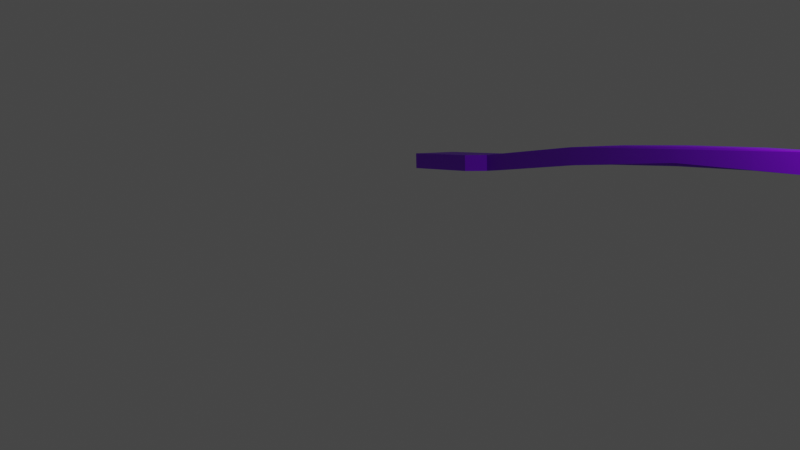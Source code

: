 # Source: cepillo.blend  (saved by Blender 4.4.30; exported with 4.5.12 LTS)
import bpy
from mathutils import Matrix  # noqa: F401  (used for matrix-valued properties, if any)

bpy.ops.wm.read_factory_settings(use_empty=True)
scene = bpy.context.scene
scene.name = 'Scene'

# ---- collections
col_collection = bpy.data.collections.new('Collection'); scene.collection.children.link(col_collection)
col_pelos = bpy.data.collections.new('Pelos'); scene.collection.children.link(col_pelos)

# ---- materials (node trees are filled in below, after node groups)
mat_material = bpy.data.materials.new('Material')
mat_material.alpha_threshold = 0.0
mat_material.use_transparent_shadow = False
mat_material.roughness = 0.5
mat_material.line_color = (0.0, 0.0, 0.0, 1.0)

# ---- material node trees
mat_material.use_nodes = True; mat_material.node_tree.nodes.clear()
_N = mat_material.node_tree.nodes; _L = mat_material.node_tree.links
n0 = _N.new('ShaderNodeOutputMaterial'); n0.name = 'Material Output'; n0.location = (300, 300)
n1 = _N.new('ShaderNodeBsdfPrincipled'); n1.name = 'Principled BSDF'; n1.location = (10, 300)
n1.distribution = 'GGX'
n1.subsurface_method = 'RANDOM_WALK_SKIN'
n1.inputs[0].default_value = (0.2208, 0.0, 0.8, 1.0)
n1.inputs[3].default_value = 1.45
n1.inputs[27].default_value = (0.0, 0.0, 0.0, 1.0)
n1.inputs[28].default_value = 1.0
_L.new(n1.outputs[0], n0.inputs[0])
n0.is_active_output = True

# ---- world
world_world = bpy.data.worlds.new('World'); scene.world = world_world
world_world.use_nodes = True; world_world.node_tree.nodes.clear()
_N = world_world.node_tree.nodes; _L = world_world.node_tree.links
n0 = _N.new('ShaderNodeOutputWorld'); n0.name = 'World Output'; n0.location = (300, 300)
n1 = _N.new('ShaderNodeBackground'); n1.name = 'Background'; n1.location = (10, 300)
n1.inputs[0].default_value = (0.05088, 0.05088, 0.05088, 1.0)
_L.new(n1.outputs[0], n0.inputs[0])
n0.is_active_output = True
world_world.color = (0.05088, 0.05088, 0.05088)
world_world.use_sun_shadow = False
world_world.sun_shadow_jitter_overblur = 0.0

# ---- cameras
cam_camera = bpy.data.cameras.new('Camera')
cam_camera.clip_end = 100.0
cam_camera.ortho_scale = 7.314

# ---- lights
light_light = bpy.data.lights.new('Light', 'POINT')
light_light.transmission_factor = 0.0
light_light.energy = 1000.0
light_light.shadow_soft_size = 0.1
light_light.shadow_maximum_resolution = 0.006
light_light.use_absolute_resolution = True

# ---- meshes
me_cube = bpy.data.meshes.new('Cube')
me_cube.from_pydata([(1.0, 1.0, 1.0), (1.0, 1.0, -1.0), (1.0, -1.0, 1.0), (1.0, -1.0, -1.0), (-1.0, 1.0, 1.0), (-1.0, 1.0, -1.0), (-1.0, -1.0, 1.0), (-1.0, -1.0, -1.0), (1.082, 2.678, 1.0), (1.059, 2.934, -1.0), (1.082, -2.678, 1.0), (1.059, -2.934, -1.0), (1.398, 2.678, 1.0), (1.421, 2.934, -1.0), (1.398, -2.678, 1.0), (1.421, -2.934, -1.0), (0.01748, 1.323, 0.5643), (0.01748, 1.646, 0.8875), (0.4902, 1.499, 0.2095), (0.01748, 1.551, 0.659), (0.2293, 1.546, 0.5504), (0.29, 1.603, 0.5135), (0.2893, 1.406, 0.4607), (-0.002781, 1.323, 0.5643), (-0.4782, 1.5, 0.211), (-0.002781, 1.646, 0.8875), (-0.2754, 1.407, 0.4611), (-0.215, 1.546, 0.5509), (-0.276, 1.603, 0.5151), (-0.002781, 1.551, 0.659), (0.01748, -0.03094, 2.564), (0.01748, -0.3541, 2.241), (0.4902, -0.5007, 2.209), (0.01748, -0.2595, 2.47), (0.2293, -0.3143, 2.421), (0.2902, -0.3972, 2.224), (0.2895, -0.2533, 2.461), (-0.002781, -0.03094, 2.564), (-0.4782, -0.5, 2.211), (-0.002781, -0.3541, 2.241), (-0.2756, -0.2531, 2.461), (-0.215, -0.3142, 2.421), (-0.2763, -0.397, 2.225), (-0.002781, -0.2595, 2.47), (-0.002781, -0.3541, 0.8875), (-0.4782, -0.5, 0.211), (-0.002781, -0.03094, 0.5643), (-0.276, -0.3969, 0.5151), (-0.215, -0.3142, 0.5509), (-0.2756, -0.2531, 0.461), (-0.002781, -0.2595, 0.659), (0.01748, -0.3541, 0.8875), (0.01748, -0.03094, 0.5643), (0.4902, -0.5007, 0.2095), (0.01748, -0.2595, 0.659), (0.2293, -0.3143, 0.5504), (0.2895, -0.2533, 0.4606), (0.29, -0.3971, 0.5135), (-0.002781, 1.323, 2.564), (-0.002781, 1.646, 2.241), (-0.4782, 1.5, 2.211), (-0.002781, 1.551, 2.47), (-0.215, 1.546, 2.421), (-0.2763, 1.603, 2.225), (-0.2754, 1.407, 2.461), (0.01748, 1.323, 2.564), (0.4902, 1.499, 2.209), (0.01748, 1.646, 2.241), (0.2893, 1.406, 2.461), (0.2293, 1.546, 2.421), (0.2902, 1.603, 2.224), (0.01748, 1.551, 2.47), (1.059, 2.934, 1.0), (1.059, -2.934, 1.0), (1.421, 2.934, 1.0), (1.421, -2.934, 1.0), (1.119, -2.934, 1.0), (1.18, -2.934, 1.0), (1.24, -2.934, 1.0), (1.301, -2.934, 1.0), (1.361, -2.934, 1.0), (1.361, 2.934, 1.0), (1.301, 2.934, 1.0), (1.24, 2.934, 1.0), (1.18, 2.934, 1.0), (1.119, 2.934, 1.0), (1.361, 2.934, -1.0), (1.301, 2.934, -1.0), (1.24, 2.934, -1.0), (1.18, 2.934, -1.0), (1.119, 2.934, -1.0), (1.361, -2.934, -1.0), (1.301, -2.934, -1.0), (1.24, -2.934, -1.0), (1.18, -2.934, -1.0), (1.119, -2.934, -1.0), (1.135, -2.678, 1.0), (1.187, -2.678, 1.0), (1.24, -2.678, 1.0), (1.293, -2.678, 1.0), (1.345, -2.678, 1.0), (1.345, 2.678, 1.0), (1.293, 2.678, 1.0), (1.24, 2.678, 1.0), (1.187, 2.678, 1.0), (1.135, 2.678, 1.0), (-1.0, 0.6, -1.0), (-1.0, 0.2, -1.0), (-1.0, -0.2, -1.0), (-1.0, -0.6, -1.0), (1.0, 0.6, 1.0), (1.0, 0.2, 1.0), (1.0, -0.2, 1.0), (1.0, -0.6, 1.0), (-1.0, -0.6, 1.0), (-1.0, -0.2, 1.0), (-1.0, 0.2, 1.0), (-1.0, 0.6, 1.0), (1.0, -0.6, -1.0), (1.0, -0.2, -1.0), (1.0, 0.2, -1.0), (1.0, 0.6, -1.0), (1.059, 1.76, 1.0), (1.059, 0.5867, 1.0), (1.059, -0.5867, 1.0), (1.059, -1.76, 1.0), (1.059, -1.76, -1.0), (1.059, -0.5867, -1.0), (1.059, 0.5867, -1.0), (1.059, 1.76, -1.0), (1.421, 1.76, 1.0), (1.421, 0.5867, 1.0), (1.421, -0.5867, 1.0), (1.421, -1.76, 1.0), (1.421, -1.76, -1.0), (1.421, -0.5867, -1.0), (1.421, 0.5867, -1.0), (1.421, 1.76, -1.0), (-0.002781, 1.052, 0.5643), (-0.002781, 0.7812, 0.5643), (-0.002781, 0.5105, 0.5643), (-0.002781, 0.2398, 0.5643), (-0.2755, 0.07883, 0.461), (-0.2755, 0.4108, 0.4611), (-0.2755, 0.7427, 0.4611), (-0.2755, 1.075, 0.4611), (-0.4782, -0.1, 0.211), (-0.4782, 0.3, 0.211), (-0.4782, 0.7, 0.211), (-0.4782, 1.1, 0.211), (0.4902, 1.099, 0.2095), (0.4902, 0.6993, 0.2095), (0.4902, 0.2993, 0.2095), (0.4902, -0.1007, 0.2095), (0.2894, 0.07863, 0.4606), (0.2894, 0.4105, 0.4606), (0.2894, 0.7424, 0.4606), (0.2894, 1.074, 0.4607), (0.01748, 0.2398, 0.5643), (0.01748, 0.5105, 0.5643), (0.01748, 0.7812, 0.5643), (0.01748, 1.052, 0.5643), (0.01748, 1.052, 2.564), (0.01748, 0.7812, 2.564), (0.01748, 0.5105, 2.564), (0.01748, 0.2398, 2.564), (0.2894, 0.07863, 2.461), (0.2894, 0.4105, 2.461), (0.2894, 0.7424, 2.461), (0.2894, 1.074, 2.461), (0.4902, -0.1007, 2.209), (0.4902, 0.2993, 2.209), (0.4902, 0.6993, 2.209), (0.4902, 1.099, 2.209), (-0.4782, 1.1, 2.211), (-0.4782, 0.7, 2.211), (-0.4782, 0.3, 2.211), (-0.4782, -0.1, 2.211), (-0.2755, 0.07883, 2.461), (-0.2755, 0.4108, 2.461), (-0.2755, 0.7427, 2.461), (-0.2755, 1.075, 2.461), (-0.002781, 0.2398, 2.564), (-0.002781, 0.5105, 2.564), (-0.002781, 0.7812, 2.564), (-0.002781, 1.052, 2.564), (1.082, 1.607, 1.0), (1.082, 0.5357, 1.0), (1.082, -0.5357, 1.0), (1.082, -1.607, 1.0), (1.398, 1.607, 1.0), (1.398, 0.5357, 1.0), (1.398, -0.5357, 1.0), (1.398, -1.607, 1.0), (1.119, 1.76, -1.0), (1.119, 0.5867, -1.0), (1.119, -0.5867, -1.0), (1.119, -1.76, -1.0), (1.18, 1.76, -1.0), (1.18, 0.5867, -1.0), (1.18, -0.5867, -1.0), (1.18, -1.76, -1.0), (1.24, 1.76, -1.0), (1.24, 0.5867, -1.0), (1.24, -0.5867, -1.0), (1.24, -1.76, -1.0), (1.301, 1.76, -1.0), (1.301, 0.5867, -1.0), (1.301, -0.5867, -1.0), (1.301, -1.76, -1.0), (1.361, 1.76, -1.0), (1.361, 0.5867, -1.0), (1.361, -0.5867, -1.0), (1.361, -1.76, -1.0), (1.135, -1.607, 1.0), (1.135, -0.5357, 1.0), (1.135, 0.5357, 1.0), (1.135, 1.607, 1.0), (1.187, -1.607, 1.0), (1.187, -0.5357, 1.0), (1.187, 0.5357, 1.0), (1.187, 1.607, 1.0), (1.24, -1.607, 1.0), (1.24, -0.5357, 1.0), (1.24, 0.5357, 1.0), (1.24, 1.607, 1.0), (1.293, -1.607, 1.0), (1.293, -0.5357, 1.0), (1.293, 0.5357, 1.0), (1.293, 1.607, 1.0), (1.345, -1.607, 1.0), (1.345, -0.5357, 1.0), (1.345, 0.5357, 1.0), (1.345, 1.607, 1.0)], [], [(177, 114, 6, 38), (106, 117, 4, 5), (25, 59, 67, 17), (121, 1, 9, 129), (141, 158, 52, 46), (230, 100, 14, 193), (113, 2, 73, 125), (2, 3, 11, 73), (1, 0, 72, 9), (134, 133, 75, 15), (86, 81, 74, 13), (210, 86, 13, 137), (80, 91, 15, 75), (113, 170, 32, 2), (109, 146, 45, 7), (5, 4, 60, 24), (153, 118, 3, 53), (165, 182, 37, 30), (3, 2, 32, 53), (51, 31, 39, 44), (45, 38, 6, 7), (16, 19, 20, 22), (17, 21, 20, 19), (18, 22, 20, 21), (23, 26, 27, 29), (24, 28, 27, 26), (25, 29, 27, 28), (30, 33, 34, 36), (31, 35, 34, 33), (32, 36, 34, 35), (37, 40, 41, 43), (38, 42, 41, 40), (39, 43, 41, 42), (44, 47, 48, 50), (45, 49, 48, 47), (46, 50, 48, 49), (51, 54, 55, 57), (52, 56, 55, 54), (53, 57, 55, 56), (58, 61, 62, 64), (59, 63, 62, 61), (60, 64, 62, 63), (65, 68, 69, 71), (66, 70, 69, 68), (67, 71, 69, 70), (16, 23, 29, 19), (19, 29, 25, 17), (30, 37, 43, 33), (33, 43, 39, 31), (46, 52, 54, 50), (50, 54, 51, 44), (58, 65, 71, 61), (61, 71, 67, 59), (59, 25, 28, 63), (63, 28, 24, 60), (66, 18, 21, 70), (70, 21, 17, 67), (141, 46, 49, 142), (142, 49, 45, 146), (153, 53, 56, 154), (154, 56, 52, 158), (31, 51, 57, 35), (35, 57, 53, 32), (38, 45, 47, 42), (42, 47, 44, 39), (165, 30, 36, 166), (166, 36, 32, 170), (177, 38, 40, 178), (178, 40, 37, 182), (18, 66, 0, 1), (186, 8, 72, 122), (193, 14, 75, 133), (96, 10, 73, 76), (101, 12, 74, 81), (8, 105, 85, 72), (105, 104, 84, 85), (104, 103, 83, 84), (103, 102, 82, 83), (102, 101, 81, 82), (14, 100, 80, 75), (100, 99, 79, 80), (99, 98, 78, 79), (98, 97, 77, 78), (97, 96, 76, 77), (73, 11, 95, 76), (76, 95, 94, 77), (77, 94, 93, 78), (78, 93, 92, 79), (79, 92, 91, 80), (129, 9, 90, 194), (194, 90, 89, 198), (198, 89, 88, 202), (202, 88, 87, 206), (206, 87, 86, 210), (9, 72, 85, 90), (90, 85, 84, 89), (89, 84, 83, 88), (88, 83, 82, 87), (87, 82, 81, 86), (189, 10, 96, 214), (214, 96, 97, 218), (218, 97, 98, 222), (222, 98, 99, 226), (226, 99, 100, 230), (102, 229, 233, 101), (229, 228, 232, 233), (228, 227, 231, 232), (227, 226, 230, 231), (103, 225, 229, 102), (225, 224, 228, 229), (224, 223, 227, 228), (223, 222, 226, 227), (104, 221, 225, 103), (221, 220, 224, 225), (220, 219, 223, 224), (219, 218, 222, 223), (105, 217, 221, 104), (217, 216, 220, 221), (216, 215, 219, 220), (215, 214, 218, 219), (8, 186, 217, 105), (186, 187, 216, 217), (187, 188, 215, 216), (188, 189, 214, 215), (92, 209, 213, 91), (209, 208, 212, 213), (208, 207, 211, 212), (207, 206, 210, 211), (93, 205, 209, 92), (205, 204, 208, 209), (204, 203, 207, 208), (203, 202, 206, 207), (94, 201, 205, 93), (201, 200, 204, 205), (200, 199, 203, 204), (199, 198, 202, 203), (95, 197, 201, 94), (197, 196, 200, 201), (196, 195, 199, 200), (195, 194, 198, 199), (11, 126, 197, 95), (126, 127, 196, 197), (127, 128, 195, 196), (128, 129, 194, 195), (12, 190, 130, 74), (190, 191, 131, 130), (191, 192, 132, 131), (192, 193, 133, 132), (10, 189, 125, 73), (189, 188, 124, 125), (188, 187, 123, 124), (187, 186, 122, 123), (64, 181, 185, 58), (181, 180, 184, 185), (180, 179, 183, 184), (179, 178, 182, 183), (60, 174, 181, 64), (174, 175, 180, 181), (175, 176, 179, 180), (176, 177, 178, 179), (68, 169, 173, 66), (169, 168, 172, 173), (168, 167, 171, 172), (167, 166, 170, 171), (65, 162, 169, 68), (162, 163, 168, 169), (163, 164, 167, 168), (164, 165, 166, 167), (22, 157, 161, 16), (157, 156, 160, 161), (156, 155, 159, 160), (155, 154, 158, 159), (18, 150, 157, 22), (150, 151, 156, 157), (151, 152, 155, 156), (152, 153, 154, 155), (26, 145, 149, 24), (145, 144, 148, 149), (144, 143, 147, 148), (143, 142, 146, 147), (23, 138, 145, 26), (138, 139, 144, 145), (139, 140, 143, 144), (140, 141, 142, 143), (65, 58, 185, 162), (162, 185, 184, 163), (163, 184, 183, 164), (164, 183, 182, 165), (18, 1, 121, 150), (150, 121, 120, 151), (151, 120, 119, 152), (152, 119, 118, 153), (5, 24, 149, 106), (106, 149, 148, 107), (107, 148, 147, 108), (108, 147, 146, 109), (0, 66, 173, 110), (110, 173, 172, 111), (111, 172, 171, 112), (112, 171, 170, 113), (91, 213, 134, 15), (213, 212, 135, 134), (212, 211, 136, 135), (211, 210, 137, 136), (13, 74, 130, 137), (137, 130, 131, 136), (136, 131, 132, 135), (135, 132, 133, 134), (0, 110, 122, 72), (110, 111, 123, 122), (111, 112, 124, 123), (112, 113, 125, 124), (101, 233, 190, 12), (233, 232, 191, 190), (232, 231, 192, 191), (231, 230, 193, 192), (23, 16, 161, 138), (138, 161, 160, 139), (139, 160, 159, 140), (140, 159, 158, 141), (3, 118, 126, 11), (118, 119, 127, 126), (119, 120, 128, 127), (120, 121, 129, 128), (7, 6, 114, 109), (109, 114, 115, 108), (108, 115, 116, 107), (107, 116, 117, 106), (60, 4, 117, 174), (174, 117, 116, 175), (175, 116, 115, 176), (176, 115, 114, 177)])
_uv = me_cube.uv_layers.new(name='UVMap')
_uv.uv.foreach_set('vector', [0.8105, 0.7, 0.875, 0.7, 0.875, 0.75, 0.8105, 0.75, 0.375, 0.2, 0.625, 0.2, 0.625, 0.25, 0.375, 0.25, 0.4154, 0.3737, 0.5846, 0.3737, 0.5846, 0.3763, 0.4154, 0.3763, 0.375, 0.55, 0.375, 0.5, 0.375, 0.5, 0.375, 0.55, 0.2487, 0.6758, 0.2513, 0.6758, 0.2513, 0.7096, 0.2487, 0.7096, 0.625, 0.6998, 0.625, 0.7496, 0.625, 0.7496, 0.625, 0.6998, 0.625, 0.7, 0.625, 0.75, 0.625, 0.75, 0.625, 0.7, 0.625, 0.75, 0.375, 0.75, 0.375, 0.75, 0.625, 0.75, 0.375, 0.5, 0.625, 0.5, 0.625, 0.5, 0.375, 0.5, 0.375, 0.7, 0.625, 0.7, 0.625, 0.75, 0.375, 0.75, 0.375, 0.5, 0.625, 0.5, 0.625, 0.5, 0.375, 0.5, 0.375, 0.55, 0.375, 0.5, 0.375, 0.5, 0.375, 0.55, 0.625, 0.75, 0.375, 0.75, 0.375, 0.75, 0.625, 0.75, 0.625, 0.7, 0.6894, 0.7, 0.6894, 0.75, 0.625, 0.75, 0.125, 0.7, 0.1895, 0.7, 0.1895, 0.75, 0.125, 0.75, 0.375, 0.25, 0.625, 0.25, 0.625, 0.3145, 0.375, 0.3145, 0.3106, 0.7, 0.375, 0.7, 0.375, 0.75, 0.3106, 0.75, 0.7487, 0.6758, 0.7513, 0.6758, 0.7513, 0.7096, 0.7487, 0.7096, 0.375, 0.75, 0.625, 0.75, 0.625, 0.8144, 0.375, 0.8144, 0.4154, 0.8737, 0.5846, 0.8737, 0.5846, 0.8763, 0.4154, 0.8763, 0.375, 0.9355, 0.625, 0.9355, 0.625, 1.0, 0.375, 1.0, 0.2513, 0.5404, 0.2513, 0.5, 0.2777, 0.5, 0.2917, 0.53, 0.4154, 0.3763, 0.375, 0.4167, 0.375, 0.4167, 0.375, 0.3763, 0.3106, 0.5, 0.2917, 0.53, 0.2917, 0.5125, 0.2917, 0.5, 0.2487, 0.5404, 0.2083, 0.5299, 0.2083, 0.5125, 0.2487, 0.5, 0.375, 0.3145, 0.375, 0.3333, 0.375, 0.3333, 0.4097, 0.3186, 0.4154, 0.3737, 0.375, 0.3737, 0.375, 0.3472, 0.375, 0.3333, 0.7487, 0.7096, 0.7487, 0.75, 0.7223, 0.75, 0.7083, 0.7374, 0.5846, 0.8737, 0.5824, 0.8333, 0.607, 0.8333, 0.625, 0.8737, 0.6894, 0.75, 0.7083, 0.7374, 0.7083, 0.745, 0.6929, 0.7351, 0.7513, 0.7096, 0.7917, 0.7374, 0.7917, 0.745, 0.7513, 0.75, 0.625, 0.9355, 0.5825, 0.9167, 0.6071, 0.9167, 0.6104, 0.9104, 0.5846, 0.8763, 0.625, 0.8763, 0.625, 0.9028, 0.5825, 0.9167, 0.4154, 0.8763, 0.375, 0.9167, 0.375, 0.9167, 0.375, 0.8763, 0.1895, 0.75, 0.2083, 0.7374, 0.2083, 0.745, 0.2083, 0.75, 0.2487, 0.7096, 0.2487, 0.75, 0.2222, 0.75, 0.2083, 0.7374, 0.4154, 0.8737, 0.375, 0.8737, 0.375, 0.8473, 0.375, 0.8333, 0.2513, 0.7096, 0.2917, 0.7374, 0.2917, 0.745, 0.2513, 0.75, 0.375, 0.8144, 0.375, 0.8333, 0.375, 0.8333, 0.36, 0.8397, 0.7513, 0.5404, 0.7513, 0.5, 0.7778, 0.5, 0.7917, 0.5299, 0.5846, 0.3737, 0.5825, 0.3333, 0.6071, 0.3333, 0.625, 0.3737, 0.8105, 0.5, 0.7917, 0.5299, 0.7917, 0.5125, 0.8069, 0.4852, 0.7487, 0.5404, 0.7083, 0.53, 0.7083, 0.5125, 0.7487, 0.5, 0.625, 0.4356, 0.5824, 0.4167, 0.607, 0.4167, 0.6605, 0.4318, 0.5846, 0.3763, 0.625, 0.3763, 0.625, 0.4027, 0.5824, 0.4167, 0.2513, 0.5404, 0.2487, 0.5404, 0.2487, 0.5, 0.2513, 0.5, 0.375, 0.3763, 0.375, 0.3737, 0.4154, 0.3737, 0.4154, 0.3763, 0.7487, 0.7096, 0.7513, 0.7096, 0.7513, 0.75, 0.7487, 0.75, 0.625, 0.8737, 0.625, 0.8763, 0.5846, 0.8763, 0.5846, 0.8737, 0.2487, 0.7096, 0.2513, 0.7096, 0.2513, 0.75, 0.2487, 0.75, 0.375, 0.8763, 0.375, 0.8737, 0.4154, 0.8737, 0.4154, 0.8763, 0.7513, 0.5404, 0.7487, 0.5404, 0.7487, 0.5, 0.7513, 0.5, 0.625, 0.3737, 0.625, 0.3763, 0.5846, 0.3763, 0.5846, 0.3737, 0.5846, 0.3737, 0.4154, 0.3737, 0.375, 0.3333, 0.5825, 0.3333, 0.5825, 0.3333, 0.375, 0.3333, 0.375, 0.3145, 0.625, 0.3145, 0.625, 0.4356, 0.375, 0.4356, 0.375, 0.4167, 0.5824, 0.4167, 0.5824, 0.4167, 0.375, 0.4167, 0.4154, 0.3763, 0.5846, 0.3763, 0.2487, 0.6758, 0.2487, 0.7096, 0.2083, 0.7374, 0.2083, 0.6959, 0.2083, 0.6959, 0.2083, 0.7374, 0.1895, 0.75, 0.1895, 0.7, 0.3106, 0.7, 0.3106, 0.75, 0.2917, 0.7374, 0.2917, 0.6959, 0.2917, 0.6959, 0.2917, 0.7374, 0.2513, 0.7096, 0.2513, 0.6758, 0.5846, 0.8737, 0.4154, 0.8737, 0.375, 0.8333, 0.5824, 0.8333, 0.5824, 0.8333, 0.375, 0.8333, 0.375, 0.8144, 0.625, 0.8144, 0.625, 0.9355, 0.375, 0.9355, 0.375, 0.9167, 0.5825, 0.9167, 0.5825, 0.9167, 0.375, 0.9167, 0.4154, 0.8763, 0.5846, 0.8763, 0.7487, 0.6758, 0.7487, 0.7096, 0.7083, 0.7374, 0.7083, 0.6959, 0.7083, 0.6959, 0.7083, 0.7374, 0.6894, 0.75, 0.6894, 0.7, 0.8105, 0.7, 0.8105, 0.75, 0.7917, 0.7374, 0.7917, 0.6959, 0.7917, 0.6959, 0.7917, 0.7374, 0.7513, 0.7096, 0.7513, 0.6758, 0.375, 0.4356, 0.625, 0.4356, 0.625, 0.5, 0.375, 0.5, 0.625, 0.5502, 0.625, 0.5004, 0.625, 0.5, 0.625, 0.55, 0.625, 0.6998, 0.625, 0.7496, 0.625, 0.75, 0.625, 0.7, 0.625, 0.7496, 0.625, 0.7496, 0.625, 0.75, 0.625, 0.75, 0.625, 0.5004, 0.625, 0.5004, 0.625, 0.5, 0.625, 0.5, 0.625, 0.5004, 0.625, 0.5004, 0.625, 0.5, 0.625, 0.5, 0.625, 0.5004, 0.625, 0.5004, 0.625, 0.5, 0.625, 0.5, 0.625, 0.5004, 0.625, 0.5004, 0.625, 0.5, 0.625, 0.5, 0.625, 0.5004, 0.625, 0.5004, 0.625, 0.5, 0.625, 0.5, 0.625, 0.5004, 0.625, 0.5004, 0.625, 0.5, 0.625, 0.5, 0.625, 0.7496, 0.625, 0.7496, 0.625, 0.75, 0.625, 0.75, 0.625, 0.7496, 0.625, 0.7496, 0.625, 0.75, 0.625, 0.75, 0.625, 0.7496, 0.625, 0.7496, 0.625, 0.75, 0.625, 0.75, 0.625, 0.7496, 0.625, 0.7496, 0.625, 0.75, 0.625, 0.75, 0.625, 0.7496, 0.625, 0.7496, 0.625, 0.75, 0.625, 0.75, 0.625, 0.75, 0.375, 0.75, 0.375, 0.75, 0.625, 0.75, 0.625, 0.75, 0.375, 0.75, 0.375, 0.75, 0.625, 0.75, 0.625, 0.75, 0.375, 0.75, 0.375, 0.75, 0.625, 0.75, 0.625, 0.75, 0.375, 0.75, 0.375, 0.75, 0.625, 0.75, 0.625, 0.75, 0.375, 0.75, 0.375, 0.75, 0.625, 0.75, 0.375, 0.55, 0.375, 0.5, 0.375, 0.5, 0.375, 0.55, 0.375, 0.55, 0.375, 0.5, 0.375, 0.5, 0.375, 0.55, 0.375, 0.55, 0.375, 0.5, 0.375, 0.5, 0.375, 0.55, 0.375, 0.55, 0.375, 0.5, 0.375, 0.5, 0.375, 0.55, 0.375, 0.55, 0.375, 0.5, 0.375, 0.5, 0.375, 0.55, 0.375, 0.5, 0.625, 0.5, 0.625, 0.5, 0.375, 0.5, 0.375, 0.5, 0.625, 0.5, 0.625, 0.5, 0.375, 0.5, 0.375, 0.5, 0.625, 0.5, 0.625, 0.5, 0.375, 0.5, 0.375, 0.5, 0.625, 0.5, 0.625, 0.5, 0.375, 0.5, 0.375, 0.5, 0.625, 0.5, 0.625, 0.5, 0.375, 0.5, 0.625, 0.6998, 0.625, 0.7496, 0.625, 0.7496, 0.625, 0.6998, 0.625, 0.6998, 0.625, 0.7496, 0.625, 0.7496, 0.625, 0.6998, 0.625, 0.6998, 0.625, 0.7496, 0.625, 0.7496, 0.625, 0.6998, 0.625, 0.6998, 0.625, 0.7496, 0.625, 0.7496, 0.625, 0.6998, 0.625, 0.6998, 0.625, 0.7496, 0.625, 0.7496, 0.625, 0.6998, 0.625, 0.5004, 0.625, 0.5502, 0.625, 0.5502, 0.625, 0.5004, 0.625, 0.5502, 0.625, 0.6001, 0.625, 0.6001, 0.625, 0.5502, 0.625, 0.6001, 0.625, 0.6499, 0.625, 0.6499, 0.625, 0.6001, 0.625, 0.6499, 0.625, 0.6998, 0.625, 0.6998, 0.625, 0.6499, 0.625, 0.5004, 0.625, 0.5502, 0.625, 0.5502, 0.625, 0.5004, 0.625, 0.5502, 0.625, 0.6001, 0.625, 0.6001, 0.625, 0.5502, 0.625, 0.6001, 0.625, 0.6499, 0.625, 0.6499, 0.625, 0.6001, 0.625, 0.6499, 0.625, 0.6998, 0.625, 0.6998, 0.625, 0.6499, 0.625, 0.5004, 0.625, 0.5502, 0.625, 0.5502, 0.625, 0.5004, 0.625, 0.5502, 0.625, 0.6001, 0.625, 0.6001, 0.625, 0.5502, 0.625, 0.6001, 0.625, 0.6499, 0.625, 0.6499, 0.625, 0.6001, 0.625, 0.6499, 0.625, 0.6998, 0.625, 0.6998, 0.625, 0.6499, 0.625, 0.5004, 0.625, 0.5502, 0.625, 0.5502, 0.625, 0.5004, 0.625, 0.5502, 0.625, 0.6001, 0.625, 0.6001, 0.625, 0.5502, 0.625, 0.6001, 0.625, 0.6499, 0.625, 0.6499, 0.625, 0.6001, 0.625, 0.6499, 0.625, 0.6998, 0.625, 0.6998, 0.625, 0.6499, 0.625, 0.5004, 0.625, 0.5502, 0.625, 0.5502, 0.625, 0.5004, 0.625, 0.5502, 0.625, 0.6001, 0.625, 0.6001, 0.625, 0.5502, 0.625, 0.6001, 0.625, 0.6499, 0.625, 0.6499, 0.625, 0.6001, 0.625, 0.6499, 0.625, 0.6998, 0.625, 0.6998, 0.625, 0.6499, 0.375, 0.75, 0.375, 0.7, 0.375, 0.7, 0.375, 0.75, 0.375, 0.7, 0.375, 0.65, 0.375, 0.65, 0.375, 0.7, 0.375, 0.65, 0.375, 0.6, 0.375, 0.6, 0.375, 0.65, 0.375, 0.6, 0.375, 0.55, 0.375, 0.55, 0.375, 0.6, 0.375, 0.75, 0.375, 0.7, 0.375, 0.7, 0.375, 0.75, 0.375, 0.7, 0.375, 0.65, 0.375, 0.65, 0.375, 0.7, 0.375, 0.65, 0.375, 0.6, 0.375, 0.6, 0.375, 0.65, 0.375, 0.6, 0.375, 0.55, 0.375, 0.55, 0.375, 0.6, 0.375, 0.75, 0.375, 0.7, 0.375, 0.7, 0.375, 0.75, 0.375, 0.7, 0.375, 0.65, 0.375, 0.65, 0.375, 0.7, 0.375, 0.65, 0.375, 0.6, 0.375, 0.6, 0.375, 0.65, 0.375, 0.6, 0.375, 0.55, 0.375, 0.55, 0.375, 0.6, 0.375, 0.75, 0.375, 0.7, 0.375, 0.7, 0.375, 0.75, 0.375, 0.7, 0.375, 0.65, 0.375, 0.65, 0.375, 0.7, 0.375, 0.65, 0.375, 0.6, 0.375, 0.6, 0.375, 0.65, 0.375, 0.6, 0.375, 0.55, 0.375, 0.55, 0.375, 0.6, 0.375, 0.75, 0.375, 0.7, 0.375, 0.7, 0.375, 0.75, 0.375, 0.7, 0.375, 0.65, 0.375, 0.65, 0.375, 0.7, 0.375, 0.65, 0.375, 0.6, 0.375, 0.6, 0.375, 0.65, 0.375, 0.6, 0.375, 0.55, 0.375, 0.55, 0.375, 0.6, 0.625, 0.5004, 0.625, 0.5502, 0.625, 0.55, 0.625, 0.5, 0.625, 0.5502, 0.625, 0.6001, 0.625, 0.6, 0.625, 0.55, 0.625, 0.6001, 0.625, 0.6499, 0.625, 0.65, 0.625, 0.6, 0.625, 0.6499, 0.625, 0.6998, 0.625, 0.7, 0.625, 0.65, 0.625, 0.7496, 0.625, 0.6998, 0.625, 0.7, 0.625, 0.75, 0.625, 0.6998, 0.625, 0.6499, 0.625, 0.65, 0.625, 0.7, 0.625, 0.6499, 0.625, 0.6001, 0.625, 0.6, 0.625, 0.65, 0.625, 0.6001, 0.625, 0.5502, 0.625, 0.55, 0.625, 0.6, 0.7917, 0.5299, 0.7917, 0.5714, 0.7513, 0.5742, 0.7513, 0.5404, 0.7917, 0.5714, 0.7917, 0.6129, 0.7513, 0.6081, 0.7513, 0.5742, 0.7917, 0.6129, 0.7917, 0.6544, 0.7513, 0.6419, 0.7513, 0.6081, 0.7917, 0.6544, 0.7917, 0.6959, 0.7513, 0.6758, 0.7513, 0.6419, 0.8105, 0.5, 0.8105, 0.55, 0.7917, 0.5714, 0.7917, 0.5299, 0.8105, 0.55, 0.8105, 0.6, 0.7917, 0.6129, 0.7917, 0.5714, 0.8105, 0.6, 0.8105, 0.65, 0.7917, 0.6544, 0.7917, 0.6129, 0.8105, 0.65, 0.8105, 0.7, 0.7917, 0.6959, 0.7917, 0.6544, 0.7083, 0.53, 0.7083, 0.5714, 0.6894, 0.55, 0.6894, 0.5, 0.7083, 0.5714, 0.7083, 0.6129, 0.6894, 0.6, 0.6894, 0.55, 0.7083, 0.6129, 0.7083, 0.6544, 0.6894, 0.65, 0.6894, 0.6, 0.7083, 0.6544, 0.7083, 0.6959, 0.6894, 0.7, 0.6894, 0.65, 0.7487, 0.5404, 0.7487, 0.5742, 0.7083, 0.5714, 0.7083, 0.53, 0.7487, 0.5742, 0.7487, 0.6081, 0.7083, 0.6129, 0.7083, 0.5714, 0.7487, 0.6081, 0.7487, 0.6419, 0.7083, 0.6544, 0.7083, 0.6129, 0.7487, 0.6419, 0.7487, 0.6758, 0.7083, 0.6959, 0.7083, 0.6544, 0.2917, 0.53, 0.2917, 0.5714, 0.2513, 0.5742, 0.2513, 0.5404, 0.2917, 0.5714, 0.2917, 0.6129, 0.2513, 0.6081, 0.2513, 0.5742, 0.2917, 0.6129, 0.2917, 0.6544, 0.2513, 0.6419, 0.2513, 0.6081, 0.2917, 0.6544, 0.2917, 0.6959, 0.2513, 0.6758, 0.2513, 0.6419, 0.3106, 0.5, 0.3106, 0.55, 0.2917, 0.5714, 0.2917, 0.53, 0.3106, 0.55, 0.3106, 0.6, 0.2917, 0.6129, 0.2917, 0.5714, 0.3106, 0.6, 0.3106, 0.65, 0.2917, 0.6544, 0.2917, 0.6129, 0.3106, 0.65, 0.3106, 0.7, 0.2917, 0.6959, 0.2917, 0.6544, 0.2083, 0.5299, 0.2083, 0.5714, 0.1895, 0.55, 0.1895, 0.5, 0.2083, 0.5714, 0.2083, 0.6129, 0.1895, 0.6, 0.1895, 0.55, 0.2083, 0.6129, 0.2083, 0.6544, 0.1895, 0.65, 0.1895, 0.6, 0.2083, 0.6544, 0.2083, 0.6959, 0.1895, 0.7, 0.1895, 0.65, 0.2487, 0.5404, 0.2487, 0.5742, 0.2083, 0.5714, 0.2083, 0.5299, 0.2487, 0.5742, 0.2487, 0.6081, 0.2083, 0.6129, 0.2083, 0.5714, 0.2487, 0.6081, 0.2487, 0.6419, 0.2083, 0.6544, 0.2083, 0.6129, 0.2487, 0.6419, 0.2487, 0.6758, 0.2083, 0.6959, 0.2083, 0.6544, 0.7487, 0.5404, 0.7513, 0.5404, 0.7513, 0.5742, 0.7487, 0.5742, 0.7487, 0.5742, 0.7513, 0.5742, 0.7513, 0.6081, 0.7487, 0.6081, 0.7487, 0.6081, 0.7513, 0.6081, 0.7513, 0.6419, 0.7487, 0.6419, 0.7487, 0.6419, 0.7513, 0.6419, 0.7513, 0.6758, 0.7487, 0.6758, 0.3106, 0.5, 0.375, 0.5, 0.375, 0.55, 0.3106, 0.55, 0.3106, 0.55, 0.375, 0.55, 0.375, 0.6, 0.3106, 0.6, 0.3106, 0.6, 0.375, 0.6, 0.375, 0.65, 0.3106, 0.65, 0.3106, 0.65, 0.375, 0.65, 0.375, 0.7, 0.3106, 0.7, 0.125, 0.5, 0.1895, 0.5, 0.1895, 0.55, 0.125, 0.55, 0.125, 0.55, 0.1895, 0.55, 0.1895, 0.6, 0.125, 0.6, 0.125, 0.6, 0.1895, 0.6, 0.1895, 0.65, 0.125, 0.65, 0.125, 0.65, 0.1895, 0.65, 0.1895, 0.7, 0.125, 0.7, 0.625, 0.5, 0.6894, 0.5, 0.6894, 0.55, 0.625, 0.55, 0.625, 0.55, 0.6894, 0.55, 0.6894, 0.6, 0.625, 0.6, 0.625, 0.6, 0.6894, 0.6, 0.6894, 0.65, 0.625, 0.65, 0.625, 0.65, 0.6894, 0.65, 0.6894, 0.7, 0.625, 0.7, 0.375, 0.75, 0.375, 0.7, 0.375, 0.7, 0.375, 0.75, 0.375, 0.7, 0.375, 0.65, 0.375, 0.65, 0.375, 0.7, 0.375, 0.65, 0.375, 0.6, 0.375, 0.6, 0.375, 0.65, 0.375, 0.6, 0.375, 0.55, 0.375, 0.55, 0.375, 0.6, 0.375, 0.5, 0.625, 0.5, 0.625, 0.55, 0.375, 0.55, 0.375, 0.55, 0.625, 0.55, 0.625, 0.6, 0.375, 0.6, 0.375, 0.6, 0.625, 0.6, 0.625, 0.65, 0.375, 0.65, 0.375, 0.65, 0.625, 0.65, 0.625, 0.7, 0.375, 0.7, 0.625, 0.5, 0.625, 0.55, 0.625, 0.55, 0.625, 0.5, 0.625, 0.55, 0.625, 0.6, 0.625, 0.6, 0.625, 0.55, 0.625, 0.6, 0.625, 0.65, 0.625, 0.65, 0.625, 0.6, 0.625, 0.65, 0.625, 0.7, 0.625, 0.7, 0.625, 0.65, 0.625, 0.5004, 0.625, 0.5502, 0.625, 0.5502, 0.625, 0.5004, 0.625, 0.5502, 0.625, 0.6001, 0.625, 0.6001, 0.625, 0.5502, 0.625, 0.6001, 0.625, 0.6499, 0.625, 0.6499, 0.625, 0.6001, 0.625, 0.6499, 0.625, 0.6998, 0.625, 0.6998, 0.625, 0.6499, 0.2487, 0.5404, 0.2513, 0.5404, 0.2513, 0.5742, 0.2487, 0.5742, 0.2487, 0.5742, 0.2513, 0.5742, 0.2513, 0.6081, 0.2487, 0.6081, 0.2487, 0.6081, 0.2513, 0.6081, 0.2513, 0.6419, 0.2487, 0.6419, 0.2487, 0.6419, 0.2513, 0.6419, 0.2513, 0.6758, 0.2487, 0.6758, 0.375, 0.75, 0.375, 0.7, 0.375, 0.7, 0.375, 0.75, 0.375, 0.7, 0.375, 0.65, 0.375, 0.65, 0.375, 0.7, 0.375, 0.65, 0.375, 0.6, 0.375, 0.6, 0.375, 0.65, 0.375, 0.6, 0.375, 0.55, 0.375, 0.55, 0.375, 0.6, 0.375, 0.0, 0.625, 0.0, 0.625, 0.05, 0.375, 0.05, 0.375, 0.05, 0.625, 0.05, 0.625, 0.1, 0.375, 0.1, 0.375, 0.1, 0.625, 0.1, 0.625, 0.15, 0.375, 0.15, 0.375, 0.15, 0.625, 0.15, 0.625, 0.2, 0.375, 0.2, 0.8105, 0.5, 0.875, 0.5, 0.875, 0.55, 0.8105, 0.55, 0.8105, 0.55, 0.875, 0.55, 0.875, 0.6, 0.8105, 0.6, 0.8105, 0.6, 0.875, 0.6, 0.875, 0.65, 0.8105, 0.65, 0.8105, 0.65, 0.875, 0.65, 0.875, 0.7, 0.8105, 0.7])
me_cube.materials.append(mat_material)
me_cube.use_mirror_vertex_groups = False
me_cube.update()
me_circle = bpy.data.meshes.new('Circle')
me_circle.from_pydata([(0.0, 1.0, 0.0), (-0.1951, 0.9808, 0.0), (-0.3827, 0.9239, 0.0), (-0.5556, 0.8315, 0.0), (-0.7071, 0.7071, 0.0), (-0.8315, 0.5556, 0.0), (-0.9239, 0.3827, 0.0), (-0.9808, 0.1951, 0.0), (-1.0, 0.0, 0.0), (-0.9808, -0.1951, 0.0), (-0.9239, -0.3827, 0.0), (-0.8315, -0.5556, 0.0), (-0.7071, -0.7071, 0.0), (-0.5556, -0.8315, 0.0), (-0.3827, -0.9239, 0.0), (-0.1951, -0.9808, 0.0), (0.0, -1.0, 0.0), (0.1951, -0.9808, 0.0), (0.3827, -0.9239, 0.0), (0.5556, -0.8315, 0.0), (0.7071, -0.7071, 0.0), (0.8315, -0.5556, 0.0), (0.9239, -0.3827, 0.0), (0.9808, -0.1951, 0.0), (1.0, 0.0, 0.0), (0.9808, 0.1951, 0.0), (0.9239, 0.3827, 0.0), (0.8315, 0.5556, 0.0), (0.7071, 0.7071, 0.0), (0.5556, 0.8315, 0.0), (0.3827, 0.9239, 0.0), (0.1951, 0.9808, 0.0), (-0.7321, 0.245, 15.26), (-0.7349, 0.2447, 15.26), (-0.7375, 0.2439, 15.26), (-0.74, 0.2426, 15.26), (-0.7422, 0.2408, 15.26), (-0.7439, 0.2386, 15.26), (-0.7452, 0.2362, 15.26), (-0.7461, 0.2335, 15.26), (-0.7463, 0.2307, 15.26), (-0.7461, 0.228, 15.26), (-0.7452, 0.2253, 15.26), (-0.7439, 0.2228, 15.26), (-0.7422, 0.2207, 15.26), (-0.74, 0.2189, 15.26), (-0.7375, 0.2176, 15.26), (-0.7349, 0.2168, 15.26), (-0.7321, 0.2165, 15.26), (-0.7293, 0.2168, 15.26), (-0.7266, 0.2176, 15.26), (-0.7242, 0.2189, 15.26), (-0.722, 0.2207, 15.26), (-0.7202, 0.2228, 15.26), (-0.7189, 0.2253, 15.26), (-0.7181, 0.228, 15.26), (-0.7178, 0.2307, 15.26), (-0.7181, 0.2335, 15.26), (-0.7189, 0.2362, 15.26), (-0.7202, 0.2386, 15.26), (-0.722, 0.2408, 15.26), (-0.7242, 0.2426, 15.26), (-0.7266, 0.2439, 15.26), (-0.7293, 0.2447, 15.26), (0.4471, -0.6691, 3.186), (0.3375, -0.5051, 6.402), (0.1485, -0.3162, 9.529), (-0.3565, -0.0276, 12.3), (-0.3933, -0.04731, 12.3), (0.07756, -0.3541, 9.529), (0.2325, -0.5613, 6.402), (0.3079, -0.7434, 3.186), (-0.7434, 0.3079, 3.186), (-0.5613, 0.2325, 6.402), (-0.4586, 0.1821, 9.529), (-0.6719, 0.2313, 12.3), (-0.6522, 0.2682, 12.3), (-0.4207, 0.253, 9.529), (-0.5051, 0.3375, 6.402), (-0.6691, 0.4471, 3.186), (0.569, -0.569, 3.186), (0.4296, -0.4296, 6.402), (0.2107, -0.2651, 9.529), (-0.3242, -0.001084, 12.3), (-0.7892, 0.157, 3.186), (-0.5959, 0.1185, 6.402), (-0.482, 0.1051, 9.529), (-0.6841, 0.1913, 12.3), (0.6691, -0.4471, 3.186), (0.5051, -0.3375, 6.402), (0.2617, -0.2029, 9.529), (-0.2977, 0.03123, 12.3), (-0.8047, -9.314e-08, 3.186), (-0.6075, -1.871e-07, 6.402), (-0.4899, 0.02505, 9.529), (-0.6882, 0.1497, 12.3), (0.7434, -0.3079, 3.186), (0.5613, -0.2325, 6.402), (0.2997, -0.132, 9.529), (-0.2779, 0.06809, 12.3), (-0.7892, -0.157, 3.186), (-0.5959, -0.1185, 6.402), (-0.482, -0.05501, 9.529), (-0.6841, 0.1081, 12.3), (0.7892, -0.157, 3.186), (0.5959, -0.1185, 6.402), (0.323, -0.05501, 9.529), (-0.2658, 0.1081, 12.3), (-0.7434, -0.3079, 3.186), (-0.5613, -0.2325, 6.402), (-0.4586, -0.132, 9.529), (-0.6719, 0.06809, 12.3), (0.8047, -9.314e-08, 3.186), (0.6075, -1.871e-07, 6.402), (0.3309, 0.02505, 9.529), (-0.2617, 0.1497, 12.3), (-0.6691, -0.4471, 3.186), (-0.5051, -0.3375, 6.402), (-0.4207, -0.2029, 9.529), (-0.6522, 0.03123, 12.3), (0.7892, 0.157, 3.186), (0.5959, 0.1185, 6.402), (0.323, 0.1051, 9.529), (-0.2658, 0.1913, 12.3), (-0.569, -0.569, 3.186), (-0.4296, -0.4296, 6.402), (-0.3697, -0.2651, 9.529), (-0.6257, -0.001084, 12.3), (0.7434, 0.3079, 3.186), (0.5613, 0.2325, 6.402), (0.2997, 0.1821, 9.529), (-0.2779, 0.2313, 12.3), (-0.4471, -0.6691, 3.186), (-0.3375, -0.5051, 6.402), (-0.3075, -0.3162, 9.529), (-0.5934, -0.0276, 12.3), (0.6691, 0.4471, 3.186), (0.5051, 0.3375, 6.402), (0.2617, 0.253, 9.529), (-0.2977, 0.2682, 12.3), (-0.3079, -0.7434, 3.186), (-0.2325, -0.5613, 6.402), (-0.2365, -0.3541, 9.529), (-0.5565, -0.04731, 12.3), (-0.157, 0.7892, 3.186), (-0.1185, 0.5959, 6.402), (-0.1595, 0.4275, 9.529), (-0.5165, 0.3588, 12.3), (-0.4749, 0.3629, 12.3), (-0.07948, 0.4354, 9.529), (7.486e-07, 0.6075, 6.402), (3.725e-07, 0.8047, 3.186), (0.569, 0.569, 3.186), (0.4296, 0.4296, 6.402), (0.2107, 0.3152, 9.529), (-0.3242, 0.3005, 12.3), (-0.157, -0.7892, 3.186), (-0.1185, -0.5959, 6.402), (-0.1595, -0.3774, 9.529), (-0.5165, -0.05944, 12.3), (-0.3079, 0.7434, 3.186), (-0.2325, 0.5613, 6.402), (-0.2365, 0.4042, 9.529), (-0.5565, 0.3467, 12.3), (0.4471, 0.6691, 3.186), (0.3375, 0.5051, 6.402), (0.1485, 0.3663, 9.529), (-0.3565, 0.327, 12.3), (3.725e-07, -0.8047, 3.186), (7.486e-07, -0.6075, 6.402), (-0.07948, -0.3853, 9.529), (-0.4749, -0.06354, 12.3), (-0.4471, 0.6691, 3.186), (-0.3375, 0.5051, 6.402), (-0.3075, 0.3663, 9.529), (-0.5934, 0.327, 12.3), (0.3079, 0.7434, 3.186), (0.2325, 0.5613, 6.402), (0.07756, 0.4042, 9.529), (-0.3933, 0.3467, 12.3), (0.157, -0.7892, 3.186), (0.1185, -0.5959, 6.402), (0.0005756, -0.3774, 9.529), (-0.4333, -0.05944, 12.3), (-0.569, 0.569, 3.186), (-0.4296, 0.4296, 6.402), (-0.3697, 0.3152, 9.529), (-0.6257, 0.3005, 12.3), (0.157, 0.7892, 3.186), (0.1185, 0.5959, 6.402), (0.0005756, 0.4275, 9.529), (-0.4333, 0.3588, 12.3)], [], [(1, 0, 31, 30, 29, 28, 27, 26, 25, 24, 23, 22, 21, 20, 19, 18, 17, 16, 15, 14, 13, 12, 11, 10, 9, 8, 7, 6, 5, 4, 3, 2), (33, 34, 35, 36, 37, 38, 39, 40, 41, 42, 43, 44, 45, 46, 47, 48, 49, 50, 51, 52, 53, 54, 55, 56, 57, 58, 59, 60, 61, 62, 63, 32), (68, 67, 51, 50), (76, 75, 38, 37), (67, 83, 52, 51), (75, 87, 39, 38), (83, 91, 53, 52), (87, 95, 40, 39), (91, 99, 54, 53), (95, 103, 41, 40), (99, 107, 55, 54), (103, 111, 42, 41), (107, 115, 56, 55), (111, 119, 43, 42), (115, 123, 57, 56), (119, 127, 44, 43), (123, 131, 58, 57), (127, 135, 45, 44), (131, 139, 59, 58), (135, 143, 46, 45), (148, 147, 33, 32), (139, 155, 60, 59), (143, 159, 47, 46), (147, 163, 34, 33), (155, 167, 61, 60), (159, 171, 48, 47), (163, 175, 35, 34), (167, 179, 62, 61), (171, 183, 49, 48), (175, 187, 36, 35), (179, 191, 63, 62), (183, 68, 50, 49), (187, 76, 37, 36), (191, 148, 32, 63), (31, 0, 151, 188), (188, 151, 150, 189), (189, 150, 149, 190), (190, 149, 148, 191), (4, 5, 79, 184), (184, 79, 78, 185), (185, 78, 77, 186), (186, 77, 76, 187), (17, 18, 71, 180), (180, 71, 70, 181), (181, 70, 69, 182), (182, 69, 68, 183), (30, 31, 188, 176), (176, 188, 189, 177), (177, 189, 190, 178), (178, 190, 191, 179), (3, 4, 184, 172), (172, 184, 185, 173), (173, 185, 186, 174), (174, 186, 187, 175), (16, 17, 180, 168), (168, 180, 181, 169), (169, 181, 182, 170), (170, 182, 183, 171), (29, 30, 176, 164), (164, 176, 177, 165), (165, 177, 178, 166), (166, 178, 179, 167), (2, 3, 172, 160), (160, 172, 173, 161), (161, 173, 174, 162), (162, 174, 175, 163), (15, 16, 168, 156), (156, 168, 169, 157), (157, 169, 170, 158), (158, 170, 171, 159), (28, 29, 164, 152), (152, 164, 165, 153), (153, 165, 166, 154), (154, 166, 167, 155), (1, 2, 160, 144), (144, 160, 161, 145), (145, 161, 162, 146), (146, 162, 163, 147), (14, 15, 156, 140), (140, 156, 157, 141), (141, 157, 158, 142), (142, 158, 159, 143), (27, 28, 152, 136), (136, 152, 153, 137), (137, 153, 154, 138), (138, 154, 155, 139), (0, 1, 144, 151), (151, 144, 145, 150), (150, 145, 146, 149), (149, 146, 147, 148), (13, 14, 140, 132), (132, 140, 141, 133), (133, 141, 142, 134), (134, 142, 143, 135), (26, 27, 136, 128), (128, 136, 137, 129), (129, 137, 138, 130), (130, 138, 139, 131), (12, 13, 132, 124), (124, 132, 133, 125), (125, 133, 134, 126), (126, 134, 135, 127), (25, 26, 128, 120), (120, 128, 129, 121), (121, 129, 130, 122), (122, 130, 131, 123), (11, 12, 124, 116), (116, 124, 125, 117), (117, 125, 126, 118), (118, 126, 127, 119), (24, 25, 120, 112), (112, 120, 121, 113), (113, 121, 122, 114), (114, 122, 123, 115), (10, 11, 116, 108), (108, 116, 117, 109), (109, 117, 118, 110), (110, 118, 119, 111), (23, 24, 112, 104), (104, 112, 113, 105), (105, 113, 114, 106), (106, 114, 115, 107), (9, 10, 108, 100), (100, 108, 109, 101), (101, 109, 110, 102), (102, 110, 111, 103), (22, 23, 104, 96), (96, 104, 105, 97), (97, 105, 106, 98), (98, 106, 107, 99), (8, 9, 100, 92), (92, 100, 101, 93), (93, 101, 102, 94), (94, 102, 103, 95), (21, 22, 96, 88), (88, 96, 97, 89), (89, 97, 98, 90), (90, 98, 99, 91), (7, 8, 92, 84), (84, 92, 93, 85), (85, 93, 94, 86), (86, 94, 95, 87), (20, 21, 88, 80), (80, 88, 89, 81), (81, 89, 90, 82), (82, 90, 91, 83), (6, 7, 84, 72), (72, 84, 85, 73), (73, 85, 86, 74), (74, 86, 87, 75), (19, 20, 80, 64), (64, 80, 81, 65), (65, 81, 82, 66), (66, 82, 83, 67), (5, 6, 72, 79), (79, 72, 73, 78), (78, 73, 74, 77), (77, 74, 75, 76), (18, 19, 64, 71), (71, 64, 65, 70), (70, 65, 66, 69), (69, 66, 67, 68)])
_uv = me_circle.uv_layers.new(name='UVMap')
_uv.uv.foreach_set('vector', [0.0, 0.0, 0.0, 0.0, 0.0, 0.0, 0.0, 0.0, 0.0, 0.0, 0.0, 0.0, 0.0, 0.0, 0.0, 0.0, 0.0, 0.0, 0.0, 0.0, 0.0, 0.0, 0.0, 0.0, 0.0, 0.0, 0.0, 0.0, 0.0, 0.0, 0.0, 0.0, 0.0, 0.0, 0.0, 0.0, 0.0, 0.0, 0.0, 0.0, 0.0, 0.0, 0.0, 0.0, 0.0, 0.0, 0.0, 0.0, 0.0, 0.0, 0.0, 0.0, 0.0, 0.0, 0.0, 0.0, 0.0, 0.0, 0.0, 0.0, 0.0, 0.0, 0.0, 0.0, 0.0, 0.0, 0.0, 0.0, 0.0, 0.0, 0.0, 0.0, 0.0, 0.0, 0.0, 0.0, 0.0, 0.0, 0.0, 0.0, 0.0, 0.0, 0.0, 0.0, 0.0, 0.0, 0.0, 0.0, 0.0, 0.0, 0.0, 0.0, 0.0, 0.0, 0.0, 0.0, 0.0, 0.0, 0.0, 0.0, 0.0, 0.0, 0.0, 0.0, 0.0, 0.0, 0.0, 0.0, 0.0, 0.0, 0.0, 0.0, 0.0, 0.0, 0.0, 0.0, 0.0, 0.0, 0.0, 0.0, 0.0, 0.0, 0.0, 0.0, 0.0, 0.0, 0.0, 0.0, 0.0, 0.0, 0.0, 0.0, 0.0, 0.0, 0.0, 0.0, 0.0, 0.0, 0.0, 0.0, 0.0, 0.0, 0.0, 0.0, 0.0, 0.0, 0.0, 0.0, 0.0, 0.0, 0.0, 0.0, 0.0, 0.0, 0.0, 0.0, 0.0, 0.0, 0.0, 0.0, 0.0, 0.0, 0.0, 0.0, 0.0, 0.0, 0.0, 0.0, 0.0, 0.0, 0.0, 0.0, 0.0, 0.0, 0.0, 0.0, 0.0, 0.0, 0.0, 0.0, 0.0, 0.0, 0.0, 0.0, 0.0, 0.0, 0.0, 0.0, 0.0, 0.0, 0.0, 0.0, 0.0, 0.0, 0.0, 0.0, 0.0, 0.0, 0.0, 0.0, 0.0, 0.0, 0.0, 0.0, 0.0, 0.0, 0.0, 0.0, 0.0, 0.0, 0.0, 0.0, 0.0, 0.0, 0.0, 0.0, 0.0, 0.0, 0.0, 0.0, 0.0, 0.0, 0.0, 0.0, 0.0, 0.0, 0.0, 0.0, 0.0, 0.0, 0.0, 0.0, 0.0, 0.0, 0.0, 0.0, 0.0, 0.0, 0.0, 0.0, 0.0, 0.0, 0.0, 0.0, 0.0, 0.0, 0.0, 0.0, 0.0, 0.0, 0.0, 0.0, 0.0, 0.0, 0.0, 0.0, 0.0, 0.0, 0.0, 0.0, 0.0, 0.0, 0.0, 0.0, 0.0, 0.0, 0.0, 0.0, 0.0, 0.0, 0.0, 0.0, 0.0, 0.0, 0.0, 0.0, 0.0, 0.0, 0.0, 0.0, 0.0, 0.0, 0.0, 0.0, 0.0, 0.0, 0.0, 0.0, 0.0, 0.0, 0.0, 0.0, 0.0, 0.0, 0.0, 0.0, 0.0, 0.0, 0.0, 0.0, 0.0, 0.0, 0.0, 0.0, 0.0, 0.0, 0.0, 0.0, 0.0, 0.0, 0.0, 0.0, 0.0, 0.0, 0.0, 0.0, 0.0, 0.0, 0.0, 0.0, 0.0, 0.0, 0.0, 0.0, 0.0, 0.0, 0.0, 0.0, 0.0, 0.0, 0.0, 0.0, 0.0, 0.0, 0.0, 0.0, 0.0, 0.0, 0.0, 0.0, 0.0, 0.0, 0.0, 0.0, 0.0, 0.0, 0.0, 0.0, 0.0, 0.0, 0.0, 0.0, 0.0, 0.0, 0.0, 0.0, 0.0, 0.0, 0.0, 0.0, 0.0, 0.0, 0.0, 0.0, 0.0, 0.0, 0.0, 0.0, 0.0, 0.0, 0.0, 0.0, 0.0, 0.0, 0.0, 0.0, 0.0, 0.0, 0.0, 0.0, 0.0, 0.0, 0.0, 0.0, 0.0, 0.0, 0.0, 0.0, 0.0, 0.0, 0.0, 0.0, 0.0, 0.0, 0.0, 0.0, 0.0, 0.0, 0.0, 0.0, 0.0, 0.0, 0.0, 0.0, 0.0, 0.0, 0.0, 0.0, 0.0, 0.0, 0.0, 0.0, 0.0, 0.0, 0.0, 0.0, 0.0, 0.0, 0.0, 0.0, 0.0, 0.0, 0.0, 0.0, 0.0, 0.0, 0.0, 0.0, 0.0, 0.0, 0.0, 0.0, 0.0, 0.0, 0.0, 0.0, 0.0, 0.0, 0.0, 0.0, 0.0, 0.0, 0.0, 0.0, 0.0, 0.0, 0.0, 0.0, 0.0, 0.0, 0.0, 0.0, 0.0, 0.0, 0.0, 0.0, 0.0, 0.0, 0.0, 0.0, 0.0, 0.0, 0.0, 0.0, 0.0, 0.0, 0.0, 0.0, 0.0, 0.0, 0.0, 0.0, 0.0, 0.0, 0.0, 0.0, 0.0, 0.0, 0.0, 0.0, 0.0, 0.0, 0.0, 0.0, 0.0, 0.0, 0.0, 0.0, 0.0, 0.0, 0.0, 0.0, 0.0, 0.0, 0.0, 0.0, 0.0, 0.0, 0.0, 0.0, 0.0, 0.0, 0.0, 0.0, 0.0, 0.0, 0.0, 0.0, 0.0, 0.0, 0.0, 0.0, 0.0, 0.0, 0.0, 0.0, 0.0, 0.0, 0.0, 0.0, 0.0, 0.0, 0.0, 0.0, 0.0, 0.0, 0.0, 0.0, 0.0, 0.0, 0.0, 0.0, 0.0, 0.0, 0.0, 0.0, 0.0, 0.0, 0.0, 0.0, 0.0, 0.0, 0.0, 0.0, 0.0, 0.0, 0.0, 0.0, 0.0, 0.0, 0.0, 0.0, 0.0, 0.0, 0.0, 0.0, 0.0, 0.0, 0.0, 0.0, 0.0, 0.0, 0.0, 0.0, 0.0, 0.0, 0.0, 0.0, 0.0, 0.0, 0.0, 0.0, 0.0, 0.0, 0.0, 0.0, 0.0, 0.0, 0.0, 0.0, 0.0, 0.0, 0.0, 0.0, 0.0, 0.0, 0.0, 0.0, 0.0, 0.0, 0.0, 0.0, 0.0, 0.0, 0.0, 0.0, 0.0, 0.0, 0.0, 0.0, 0.0, 0.0, 0.0, 0.0, 0.0, 0.0, 0.0, 0.0, 0.0, 0.0, 0.0, 0.0, 0.0, 0.0, 0.0, 0.0, 0.0, 0.0, 0.0, 0.0, 0.0, 0.0, 0.0, 0.0, 0.0, 0.0, 0.0, 0.0, 0.0, 0.0, 0.0, 0.0, 0.0, 0.0, 0.0, 0.0, 0.0, 0.0, 0.0, 0.0, 0.0, 0.0, 0.0, 0.0, 0.0, 0.0, 0.0, 0.0, 0.0, 0.0, 0.0, 0.0, 0.0, 0.0, 0.0, 0.0, 0.0, 0.0, 0.0, 0.0, 0.0, 0.0, 0.0, 0.0, 0.0, 0.0, 0.0, 0.0, 0.0, 0.0, 0.0, 0.0, 0.0, 0.0, 0.0, 0.0, 0.0, 0.0, 0.0, 0.0, 0.0, 0.0, 0.0, 0.0, 0.0, 0.0, 0.0, 0.0, 0.0, 0.0, 0.0, 0.0, 0.0, 0.0, 0.0, 0.0, 0.0, 0.0, 0.0, 0.0, 0.0, 0.0, 0.0, 0.0, 0.0, 0.0, 0.0, 0.0, 0.0, 0.0, 0.0, 0.0, 0.0, 0.0, 0.0, 0.0, 0.0, 0.0, 0.0, 0.0, 0.0, 0.0, 0.0, 0.0, 0.0, 0.0, 0.0, 0.0, 0.0, 0.0, 0.0, 0.0, 0.0, 0.0, 0.0, 0.0, 0.0, 0.0, 0.0, 0.0, 0.0, 0.0, 0.0, 0.0, 0.0, 0.0, 0.0, 0.0, 0.0, 0.0, 0.0, 0.0, 0.0, 0.0, 0.0, 0.0, 0.0, 0.0, 0.0, 0.0, 0.0, 0.0, 0.0, 0.0, 0.0, 0.0, 0.0, 0.0, 0.0, 0.0, 0.0, 0.0, 0.0, 0.0, 0.0, 0.0, 0.0, 0.0, 0.0, 0.0, 0.0, 0.0, 0.0, 0.0, 0.0, 0.0, 0.0, 0.0, 0.0, 0.0, 0.0, 0.0, 0.0, 0.0, 0.0, 0.0, 0.0, 0.0, 0.0, 0.0, 0.0, 0.0, 0.0, 0.0, 0.0, 0.0, 0.0, 0.0, 0.0, 0.0, 0.0, 0.0, 0.0, 0.0, 0.0, 0.0, 0.0, 0.0, 0.0, 0.0, 0.0, 0.0, 0.0, 0.0, 0.0, 0.0, 0.0, 0.0, 0.0, 0.0, 0.0, 0.0, 0.0, 0.0, 0.0, 0.0, 0.0, 0.0, 0.0, 0.0, 0.0, 0.0, 0.0, 0.0, 0.0, 0.0, 0.0, 0.0, 0.0, 0.0, 0.0, 0.0, 0.0, 0.0, 0.0, 0.0, 0.0, 0.0, 0.0, 0.0, 0.0, 0.0, 0.0, 0.0, 0.0, 0.0, 0.0, 0.0, 0.0, 0.0, 0.0, 0.0, 0.0, 0.0, 0.0, 0.0, 0.0, 0.0, 0.0, 0.0, 0.0, 0.0, 0.0, 0.0, 0.0, 0.0, 0.0, 0.0, 0.0, 0.0, 0.0, 0.0, 0.0, 0.0, 0.0, 0.0, 0.0, 0.0, 0.0, 0.0, 0.0, 0.0, 0.0, 0.0, 0.0, 0.0, 0.0, 0.0, 0.0, 0.0, 0.0, 0.0, 0.0, 0.0, 0.0, 0.0, 0.0, 0.0, 0.0, 0.0, 0.0, 0.0, 0.0, 0.0, 0.0, 0.0, 0.0, 0.0, 0.0, 0.0, 0.0, 0.0, 0.0, 0.0, 0.0, 0.0, 0.0, 0.0, 0.0, 0.0, 0.0, 0.0, 0.0, 0.0, 0.0, 0.0, 0.0, 0.0, 0.0, 0.0, 0.0, 0.0, 0.0, 0.0, 0.0, 0.0, 0.0, 0.0, 0.0, 0.0, 0.0, 0.0, 0.0, 0.0, 0.0, 0.0, 0.0, 0.0, 0.0, 0.0, 0.0, 0.0, 0.0, 0.0, 0.0, 0.0, 0.0, 0.0, 0.0, 0.0, 0.0, 0.0, 0.0, 0.0, 0.0, 0.0, 0.0, 0.0, 0.0, 0.0, 0.0, 0.0, 0.0, 0.0, 0.0, 0.0, 0.0, 0.0, 0.0, 0.0, 0.0, 0.0, 0.0, 0.0, 0.0, 0.0, 0.0, 0.0, 0.0, 0.0, 0.0, 0.0, 0.0, 0.0, 0.0, 0.0, 0.0, 0.0, 0.0, 0.0, 0.0, 0.0, 0.0, 0.0, 0.0, 0.0, 0.0, 0.0, 0.0, 0.0, 0.0, 0.0, 0.0, 0.0, 0.0, 0.0, 0.0, 0.0, 0.0, 0.0, 0.0, 0.0, 0.0, 0.0, 0.0, 0.0, 0.0, 0.0, 0.0, 0.0, 0.0, 0.0, 0.0, 0.0, 0.0, 0.0, 0.0, 0.0, 0.0, 0.0, 0.0, 0.0, 0.0, 0.0, 0.0, 0.0, 0.0, 0.0, 0.0, 0.0, 0.0, 0.0, 0.0, 0.0, 0.0, 0.0, 0.0, 0.0, 0.0, 0.0, 0.0, 0.0, 0.0, 0.0, 0.0, 0.0, 0.0, 0.0, 0.0, 0.0, 0.0, 0.0, 0.0, 0.0, 0.0, 0.0, 0.0, 0.0, 0.0, 0.0, 0.0, 0.0, 0.0, 0.0, 0.0, 0.0, 0.0, 0.0, 0.0, 0.0, 0.0, 0.0, 0.0, 0.0, 0.0, 0.0, 0.0, 0.0, 0.0, 0.0, 0.0, 0.0, 0.0, 0.0, 0.0, 0.0, 0.0, 0.0, 0.0, 0.0, 0.0, 0.0, 0.0, 0.0, 0.0, 0.0, 0.0, 0.0, 0.0, 0.0, 0.0, 0.0, 0.0, 0.0, 0.0, 0.0, 0.0, 0.0, 0.0, 0.0, 0.0, 0.0, 0.0, 0.0, 0.0, 0.0, 0.0, 0.0, 0.0, 0.0, 0.0, 0.0, 0.0, 0.0, 0.0, 0.0, 0.0, 0.0, 0.0, 0.0, 0.0, 0.0, 0.0, 0.0, 0.0, 0.0, 0.0, 0.0, 0.0, 0.0, 0.0, 0.0, 0.0, 0.0, 0.0, 0.0, 0.0, 0.0, 0.0, 0.0, 0.0, 0.0, 0.0, 0.0, 0.0, 0.0, 0.0, 0.0, 0.0, 0.0, 0.0, 0.0, 0.0, 0.0, 0.0, 0.0, 0.0, 0.0, 0.0, 0.0, 0.0, 0.0, 0.0, 0.0, 0.0, 0.0, 0.0, 0.0, 0.0, 0.0, 0.0, 0.0, 0.0, 0.0, 0.0, 0.0, 0.0, 0.0, 0.0, 0.0, 0.0, 0.0, 0.0, 0.0, 0.0, 0.0, 0.0, 0.0, 0.0, 0.0, 0.0, 0.0, 0.0, 0.0, 0.0, 0.0, 0.0, 0.0, 0.0, 0.0, 0.0, 0.0, 0.0, 0.0, 0.0, 0.0, 0.0, 0.0, 0.0, 0.0, 0.0, 0.0, 0.0, 0.0, 0.0, 0.0, 0.0, 0.0, 0.0, 0.0, 0.0, 0.0, 0.0, 0.0, 0.0, 0.0, 0.0, 0.0, 0.0, 0.0, 0.0, 0.0, 0.0, 0.0, 0.0, 0.0, 0.0, 0.0, 0.0, 0.0, 0.0, 0.0, 0.0, 0.0, 0.0, 0.0, 0.0, 0.0, 0.0, 0.0, 0.0, 0.0, 0.0, 0.0, 0.0, 0.0, 0.0, 0.0, 0.0, 0.0, 0.0, 0.0, 0.0, 0.0, 0.0, 0.0, 0.0, 0.0, 0.0, 0.0, 0.0, 0.0, 0.0, 0.0, 0.0, 0.0, 0.0, 0.0, 0.0, 0.0, 0.0, 0.0, 0.0, 0.0, 0.0, 0.0, 0.0, 0.0, 0.0, 0.0, 0.0, 0.0, 0.0, 0.0, 0.0, 0.0, 0.0, 0.0, 0.0, 0.0, 0.0, 0.0, 0.0, 0.0, 0.0, 0.0, 0.0, 0.0, 0.0, 0.0, 0.0, 0.0, 0.0, 0.0, 0.0, 0.0, 0.0, 0.0, 0.0, 0.0, 0.0, 0.0, 0.0, 0.0, 0.0, 0.0, 0.0, 0.0, 0.0, 0.0, 0.0, 0.0, 0.0, 0.0, 0.0, 0.0, 0.0, 0.0, 0.0, 0.0, 0.0, 0.0, 0.0, 0.0, 0.0, 0.0, 0.0, 0.0, 0.0, 0.0, 0.0, 0.0, 0.0, 0.0, 0.0, 0.0, 0.0, 0.0])
me_circle.update()
me_circle_001 = bpy.data.meshes.new('Circle.001')
me_circle_001.from_pydata([(0.0, 1.0, 0.0), (-0.1951, 0.9808, 0.0), (-0.3827, 0.9239, 0.0), (-0.5556, 0.8315, 0.0), (-0.7071, 0.7071, 0.0), (-0.8315, 0.5556, 0.0), (-0.9239, 0.3827, 0.0), (-0.9808, 0.1951, 0.0), (-1.0, 0.0, 0.0), (-0.9808, -0.1951, 0.0), (-0.9239, -0.3827, 0.0), (-0.8315, -0.5556, 0.0), (-0.7071, -0.7071, 0.0), (-0.5556, -0.8315, 0.0), (-0.3827, -0.9239, 0.0), (-0.1951, -0.9808, 0.0), (0.0, -1.0, 0.0), (0.1951, -0.9808, 0.0), (0.3827, -0.9239, 0.0), (0.5556, -0.8315, 0.0), (0.7071, -0.7071, 0.0), (0.8315, -0.5556, 0.0), (0.9239, -0.3827, 0.0), (0.9808, -0.1951, 0.0), (1.0, 0.0, 0.0), (0.9808, 0.1951, 0.0), (0.9239, 0.3827, 0.0), (0.8315, 0.5556, 0.0), (0.7071, 0.7071, 0.0), (0.5556, 0.8315, 0.0), (0.3827, 0.9239, 0.0), (0.1951, 0.9808, 0.0), (1.187, 1.251, 14.82), (1.184, 1.251, 14.82), (1.181, 1.25, 14.82), (1.179, 1.248, 14.82), (1.177, 1.247, 14.82), (1.175, 1.244, 14.82), (1.174, 1.242, 14.82), (1.173, 1.239, 14.82), (1.173, 1.237, 14.82), (1.173, 1.234, 14.82), (1.174, 1.231, 14.82), (1.175, 1.229, 14.82), (1.177, 1.226, 14.82), (1.179, 1.225, 14.82), (1.181, 1.223, 14.82), (1.184, 1.223, 14.82), (1.187, 1.222, 14.82), (1.19, 1.223, 14.82), (1.192, 1.223, 14.82), (1.195, 1.225, 14.82), (1.197, 1.226, 14.82), (1.199, 1.229, 14.82), (1.2, 1.231, 14.82), (1.201, 1.234, 14.82), (1.201, 1.237, 14.82), (1.201, 1.239, 14.82), (1.2, 1.242, 14.82), (1.199, 1.244, 14.82), (1.197, 1.247, 14.82), (1.195, 1.248, 14.82), (1.192, 1.25, 14.82), (1.19, 1.251, 14.82), (0.4757, -0.654, 3.18), (0.7947, -0.2655, 6.297), (1.269, 0.2709, 9.272), (1.309, 0.8451, 11.92), (1.272, 0.8256, 11.92), (1.199, 0.2337, 9.272), (0.691, -0.321, 6.297), (0.337, -0.7282, 3.179), (-0.7093, 0.3258, 3.178), (-0.08669, 0.4813, 6.293), (0.6797, 0.7788, 9.268), (0.998, 1.107, 11.92), (1.018, 1.143, 11.92), (0.7173, 0.8495, 9.268), (-0.0309, 0.5861, 6.293), (-0.635, 0.4649, 3.178), (0.5973, -0.5541, 3.18), (0.8857, -0.1905, 6.297), (1.33, 0.3214, 9.272), (1.341, 0.8715, 11.92), (-0.7551, 0.1749, 3.178), (-0.1213, 0.3673, 6.293), (0.6563, 0.7018, 9.268), (0.9859, 1.067, 11.92), (0.6972, -0.4323, 3.18), (0.9605, -0.09884, 6.298), (1.38, 0.3832, 9.272), (1.367, 0.9037, 11.92), (-0.7707, 0.01782, 3.178), (-0.1333, 0.2485, 6.293), (0.648, 0.6215, 9.268), (0.9817, 1.025, 11.92), (0.7714, -0.2932, 3.18), (1.016, 0.00601, 6.298), (1.417, 0.4539, 9.272), (1.386, 0.9405, 11.92), (-0.7555, -0.1393, 3.178), (-0.1224, 0.1296, 6.293), (0.6551, 0.541, 9.268), (0.9856, 0.9833, 11.92), (0.8172, -0.1423, 3.18), (1.051, 0.12, 6.298), (1.441, 0.5309, 9.272), (1.399, 0.9805, 11.92), (-0.71, -0.2904, 3.178), (-0.08892, 0.0151, 6.294), (0.6774, 0.4635, 9.268), (0.9974, 0.9431, 11.92), (0.8328, 0.01475, 3.18), (1.063, 0.2387, 6.298), (1.449, 0.6112, 9.272), (1.403, 1.022, 11.92), (-0.6361, -0.4298, 3.179), (-0.03416, -0.09065, 6.294), (0.7139, 0.3918, 9.269), (1.017, 0.9061, 11.92), (0.8176, 0.1719, 3.18), (1.052, 0.3576, 6.297), (1.442, 0.6917, 9.272), (1.399, 1.064, 11.92), (-0.5365, -0.552, 3.179), (0.03978, -0.1836, 6.294), (0.7632, 0.3287, 9.269), (1.043, 0.8735, 11.92), (0.7721, 0.323, 3.18), (1.019, 0.4722, 6.297), (1.42, 0.7693, 9.272), (1.387, 1.104, 11.92), (-0.4152, -0.6524, 3.179), (0.13, -0.2601, 6.295), (0.8235, 0.2767, 9.269), (1.075, 0.8467, 11.92), (0.6982, 0.4623, 3.179), (0.9638, 0.5779, 6.297), (1.383, 0.841, 9.271), (1.368, 1.141, 11.92), (-0.2767, -0.727, 3.179), (0.2332, -0.3172, 6.295), (0.8925, 0.2377, 9.27), (1.111, 0.8267, 11.92), (-0.1245, 0.8063, 3.179), (0.351, 0.842, 6.294), (0.9735, 1.021, 9.269), (1.152, 1.233, 11.92), (1.193, 1.237, 11.92), (1.052, 1.028, 9.269), (0.4678, 0.8527, 6.295), (0.03195, 0.8214, 3.179), (0.5986, 0.5845, 3.179), (0.8898, 0.6708, 6.296), (1.334, 0.904, 9.271), (1.342, 1.174, 11.92), (-0.1263, -0.7731, 3.179), (0.3452, -0.3528, 6.296), (0.9674, 0.2133, 9.27), (1.15, 0.8143, 11.92), (-0.2749, 0.7607, 3.179), (0.2387, 0.8082, 6.294), (0.8982, 0.999, 9.268), (1.113, 1.222, 11.92), (0.4772, 0.6849, 3.179), (0.7996, 0.7473, 6.296), (1.274, 0.9561, 9.271), (1.31, 1.2, 11.92), (0.0301, -0.7889, 3.179), (0.4618, -0.3654, 6.296), (1.046, 0.2044, 9.271), (1.191, 0.8099, 11.92), (-0.4136, 0.6866, 3.178), (0.135, 0.7528, 6.294), (0.8287, 0.9618, 9.268), (1.076, 1.202, 11.92), (0.3387, 0.7595, 3.179), (0.6964, 0.8045, 6.296), (1.205, 0.995, 9.27), (1.274, 1.22, 11.92), (0.1865, -0.7737, 3.179), (0.5786, -0.3547, 6.296), (1.124, 0.2113, 9.271), (1.233, 0.8137, 11.92), (-0.5352, 0.5867, 3.178), (0.04395, 0.6778, 6.293), (0.7676, 0.9113, 9.268), (1.044, 1.176, 11.92), (0.1883, 0.8056, 3.179), (0.5844, 0.84, 6.295), (1.13, 1.019, 9.27), (1.234, 1.233, 11.92)], [], [(1, 0, 31, 30, 29, 28, 27, 26, 25, 24, 23, 22, 21, 20, 19, 18, 17, 16, 15, 14, 13, 12, 11, 10, 9, 8, 7, 6, 5, 4, 3, 2), (33, 34, 35, 36, 37, 38, 39, 40, 41, 42, 43, 44, 45, 46, 47, 48, 49, 50, 51, 52, 53, 54, 55, 56, 57, 58, 59, 60, 61, 62, 63, 32), (68, 67, 51, 50), (76, 75, 38, 37), (67, 83, 52, 51), (75, 87, 39, 38), (83, 91, 53, 52), (87, 95, 40, 39), (91, 99, 54, 53), (95, 103, 41, 40), (99, 107, 55, 54), (103, 111, 42, 41), (107, 115, 56, 55), (111, 119, 43, 42), (115, 123, 57, 56), (119, 127, 44, 43), (123, 131, 58, 57), (127, 135, 45, 44), (131, 139, 59, 58), (135, 143, 46, 45), (148, 147, 33, 32), (139, 155, 60, 59), (143, 159, 47, 46), (147, 163, 34, 33), (155, 167, 61, 60), (159, 171, 48, 47), (163, 175, 35, 34), (167, 179, 62, 61), (171, 183, 49, 48), (175, 187, 36, 35), (179, 191, 63, 62), (183, 68, 50, 49), (187, 76, 37, 36), (191, 148, 32, 63), (31, 0, 151, 188), (188, 151, 150, 189), (189, 150, 149, 190), (190, 149, 148, 191), (4, 5, 79, 184), (184, 79, 78, 185), (185, 78, 77, 186), (186, 77, 76, 187), (17, 18, 71, 180), (180, 71, 70, 181), (181, 70, 69, 182), (182, 69, 68, 183), (30, 31, 188, 176), (176, 188, 189, 177), (177, 189, 190, 178), (178, 190, 191, 179), (3, 4, 184, 172), (172, 184, 185, 173), (173, 185, 186, 174), (174, 186, 187, 175), (16, 17, 180, 168), (168, 180, 181, 169), (169, 181, 182, 170), (170, 182, 183, 171), (29, 30, 176, 164), (164, 176, 177, 165), (165, 177, 178, 166), (166, 178, 179, 167), (2, 3, 172, 160), (160, 172, 173, 161), (161, 173, 174, 162), (162, 174, 175, 163), (15, 16, 168, 156), (156, 168, 169, 157), (157, 169, 170, 158), (158, 170, 171, 159), (28, 29, 164, 152), (152, 164, 165, 153), (153, 165, 166, 154), (154, 166, 167, 155), (1, 2, 160, 144), (144, 160, 161, 145), (145, 161, 162, 146), (146, 162, 163, 147), (14, 15, 156, 140), (140, 156, 157, 141), (141, 157, 158, 142), (142, 158, 159, 143), (27, 28, 152, 136), (136, 152, 153, 137), (137, 153, 154, 138), (138, 154, 155, 139), (0, 1, 144, 151), (151, 144, 145, 150), (150, 145, 146, 149), (149, 146, 147, 148), (13, 14, 140, 132), (132, 140, 141, 133), (133, 141, 142, 134), (134, 142, 143, 135), (26, 27, 136, 128), (128, 136, 137, 129), (129, 137, 138, 130), (130, 138, 139, 131), (12, 13, 132, 124), (124, 132, 133, 125), (125, 133, 134, 126), (126, 134, 135, 127), (25, 26, 128, 120), (120, 128, 129, 121), (121, 129, 130, 122), (122, 130, 131, 123), (11, 12, 124, 116), (116, 124, 125, 117), (117, 125, 126, 118), (118, 126, 127, 119), (24, 25, 120, 112), (112, 120, 121, 113), (113, 121, 122, 114), (114, 122, 123, 115), (10, 11, 116, 108), (108, 116, 117, 109), (109, 117, 118, 110), (110, 118, 119, 111), (23, 24, 112, 104), (104, 112, 113, 105), (105, 113, 114, 106), (106, 114, 115, 107), (9, 10, 108, 100), (100, 108, 109, 101), (101, 109, 110, 102), (102, 110, 111, 103), (22, 23, 104, 96), (96, 104, 105, 97), (97, 105, 106, 98), (98, 106, 107, 99), (8, 9, 100, 92), (92, 100, 101, 93), (93, 101, 102, 94), (94, 102, 103, 95), (21, 22, 96, 88), (88, 96, 97, 89), (89, 97, 98, 90), (90, 98, 99, 91), (7, 8, 92, 84), (84, 92, 93, 85), (85, 93, 94, 86), (86, 94, 95, 87), (20, 21, 88, 80), (80, 88, 89, 81), (81, 89, 90, 82), (82, 90, 91, 83), (6, 7, 84, 72), (72, 84, 85, 73), (73, 85, 86, 74), (74, 86, 87, 75), (19, 20, 80, 64), (64, 80, 81, 65), (65, 81, 82, 66), (66, 82, 83, 67), (5, 6, 72, 79), (79, 72, 73, 78), (78, 73, 74, 77), (77, 74, 75, 76), (18, 19, 64, 71), (71, 64, 65, 70), (70, 65, 66, 69), (69, 66, 67, 68)])
_uv = me_circle_001.uv_layers.new(name='UVMap')
_uv.uv.foreach_set('vector', [0.0, 0.0, 0.0, 0.0, 0.0, 0.0, 0.0, 0.0, 0.0, 0.0, 0.0, 0.0, 0.0, 0.0, 0.0, 0.0, 0.0, 0.0, 0.0, 0.0, 0.0, 0.0, 0.0, 0.0, 0.0, 0.0, 0.0, 0.0, 0.0, 0.0, 0.0, 0.0, 0.0, 0.0, 0.0, 0.0, 0.0, 0.0, 0.0, 0.0, 0.0, 0.0, 0.0, 0.0, 0.0, 0.0, 0.0, 0.0, 0.0, 0.0, 0.0, 0.0, 0.0, 0.0, 0.0, 0.0, 0.0, 0.0, 0.0, 0.0, 0.0, 0.0, 0.0, 0.0, 0.0, 0.0, 0.0, 0.0, 0.0, 0.0, 0.0, 0.0, 0.0, 0.0, 0.0, 0.0, 0.0, 0.0, 0.0, 0.0, 0.0, 0.0, 0.0, 0.0, 0.0, 0.0, 0.0, 0.0, 0.0, 0.0, 0.0, 0.0, 0.0, 0.0, 0.0, 0.0, 0.0, 0.0, 0.0, 0.0, 0.0, 0.0, 0.0, 0.0, 0.0, 0.0, 0.0, 0.0, 0.0, 0.0, 0.0, 0.0, 0.0, 0.0, 0.0, 0.0, 0.0, 0.0, 0.0, 0.0, 0.0, 0.0, 0.0, 0.0, 0.0, 0.0, 0.0, 0.0, 0.0, 0.0, 0.0, 0.0, 0.0, 0.0, 0.0, 0.0, 0.0, 0.0, 0.0, 0.0, 0.0, 0.0, 0.0, 0.0, 0.0, 0.0, 0.0, 0.0, 0.0, 0.0, 0.0, 0.0, 0.0, 0.0, 0.0, 0.0, 0.0, 0.0, 0.0, 0.0, 0.0, 0.0, 0.0, 0.0, 0.0, 0.0, 0.0, 0.0, 0.0, 0.0, 0.0, 0.0, 0.0, 0.0, 0.0, 0.0, 0.0, 0.0, 0.0, 0.0, 0.0, 0.0, 0.0, 0.0, 0.0, 0.0, 0.0, 0.0, 0.0, 0.0, 0.0, 0.0, 0.0, 0.0, 0.0, 0.0, 0.0, 0.0, 0.0, 0.0, 0.0, 0.0, 0.0, 0.0, 0.0, 0.0, 0.0, 0.0, 0.0, 0.0, 0.0, 0.0, 0.0, 0.0, 0.0, 0.0, 0.0, 0.0, 0.0, 0.0, 0.0, 0.0, 0.0, 0.0, 0.0, 0.0, 0.0, 0.0, 0.0, 0.0, 0.0, 0.0, 0.0, 0.0, 0.0, 0.0, 0.0, 0.0, 0.0, 0.0, 0.0, 0.0, 0.0, 0.0, 0.0, 0.0, 0.0, 0.0, 0.0, 0.0, 0.0, 0.0, 0.0, 0.0, 0.0, 0.0, 0.0, 0.0, 0.0, 0.0, 0.0, 0.0, 0.0, 0.0, 0.0, 0.0, 0.0, 0.0, 0.0, 0.0, 0.0, 0.0, 0.0, 0.0, 0.0, 0.0, 0.0, 0.0, 0.0, 0.0, 0.0, 0.0, 0.0, 0.0, 0.0, 0.0, 0.0, 0.0, 0.0, 0.0, 0.0, 0.0, 0.0, 0.0, 0.0, 0.0, 0.0, 0.0, 0.0, 0.0, 0.0, 0.0, 0.0, 0.0, 0.0, 0.0, 0.0, 0.0, 0.0, 0.0, 0.0, 0.0, 0.0, 0.0, 0.0, 0.0, 0.0, 0.0, 0.0, 0.0, 0.0, 0.0, 0.0, 0.0, 0.0, 0.0, 0.0, 0.0, 0.0, 0.0, 0.0, 0.0, 0.0, 0.0, 0.0, 0.0, 0.0, 0.0, 0.0, 0.0, 0.0, 0.0, 0.0, 0.0, 0.0, 0.0, 0.0, 0.0, 0.0, 0.0, 0.0, 0.0, 0.0, 0.0, 0.0, 0.0, 0.0, 0.0, 0.0, 0.0, 0.0, 0.0, 0.0, 0.0, 0.0, 0.0, 0.0, 0.0, 0.0, 0.0, 0.0, 0.0, 0.0, 0.0, 0.0, 0.0, 0.0, 0.0, 0.0, 0.0, 0.0, 0.0, 0.0, 0.0, 0.0, 0.0, 0.0, 0.0, 0.0, 0.0, 0.0, 0.0, 0.0, 0.0, 0.0, 0.0, 0.0, 0.0, 0.0, 0.0, 0.0, 0.0, 0.0, 0.0, 0.0, 0.0, 0.0, 0.0, 0.0, 0.0, 0.0, 0.0, 0.0, 0.0, 0.0, 0.0, 0.0, 0.0, 0.0, 0.0, 0.0, 0.0, 0.0, 0.0, 0.0, 0.0, 0.0, 0.0, 0.0, 0.0, 0.0, 0.0, 0.0, 0.0, 0.0, 0.0, 0.0, 0.0, 0.0, 0.0, 0.0, 0.0, 0.0, 0.0, 0.0, 0.0, 0.0, 0.0, 0.0, 0.0, 0.0, 0.0, 0.0, 0.0, 0.0, 0.0, 0.0, 0.0, 0.0, 0.0, 0.0, 0.0, 0.0, 0.0, 0.0, 0.0, 0.0, 0.0, 0.0, 0.0, 0.0, 0.0, 0.0, 0.0, 0.0, 0.0, 0.0, 0.0, 0.0, 0.0, 0.0, 0.0, 0.0, 0.0, 0.0, 0.0, 0.0, 0.0, 0.0, 0.0, 0.0, 0.0, 0.0, 0.0, 0.0, 0.0, 0.0, 0.0, 0.0, 0.0, 0.0, 0.0, 0.0, 0.0, 0.0, 0.0, 0.0, 0.0, 0.0, 0.0, 0.0, 0.0, 0.0, 0.0, 0.0, 0.0, 0.0, 0.0, 0.0, 0.0, 0.0, 0.0, 0.0, 0.0, 0.0, 0.0, 0.0, 0.0, 0.0, 0.0, 0.0, 0.0, 0.0, 0.0, 0.0, 0.0, 0.0, 0.0, 0.0, 0.0, 0.0, 0.0, 0.0, 0.0, 0.0, 0.0, 0.0, 0.0, 0.0, 0.0, 0.0, 0.0, 0.0, 0.0, 0.0, 0.0, 0.0, 0.0, 0.0, 0.0, 0.0, 0.0, 0.0, 0.0, 0.0, 0.0, 0.0, 0.0, 0.0, 0.0, 0.0, 0.0, 0.0, 0.0, 0.0, 0.0, 0.0, 0.0, 0.0, 0.0, 0.0, 0.0, 0.0, 0.0, 0.0, 0.0, 0.0, 0.0, 0.0, 0.0, 0.0, 0.0, 0.0, 0.0, 0.0, 0.0, 0.0, 0.0, 0.0, 0.0, 0.0, 0.0, 0.0, 0.0, 0.0, 0.0, 0.0, 0.0, 0.0, 0.0, 0.0, 0.0, 0.0, 0.0, 0.0, 0.0, 0.0, 0.0, 0.0, 0.0, 0.0, 0.0, 0.0, 0.0, 0.0, 0.0, 0.0, 0.0, 0.0, 0.0, 0.0, 0.0, 0.0, 0.0, 0.0, 0.0, 0.0, 0.0, 0.0, 0.0, 0.0, 0.0, 0.0, 0.0, 0.0, 0.0, 0.0, 0.0, 0.0, 0.0, 0.0, 0.0, 0.0, 0.0, 0.0, 0.0, 0.0, 0.0, 0.0, 0.0, 0.0, 0.0, 0.0, 0.0, 0.0, 0.0, 0.0, 0.0, 0.0, 0.0, 0.0, 0.0, 0.0, 0.0, 0.0, 0.0, 0.0, 0.0, 0.0, 0.0, 0.0, 0.0, 0.0, 0.0, 0.0, 0.0, 0.0, 0.0, 0.0, 0.0, 0.0, 0.0, 0.0, 0.0, 0.0, 0.0, 0.0, 0.0, 0.0, 0.0, 0.0, 0.0, 0.0, 0.0, 0.0, 0.0, 0.0, 0.0, 0.0, 0.0, 0.0, 0.0, 0.0, 0.0, 0.0, 0.0, 0.0, 0.0, 0.0, 0.0, 0.0, 0.0, 0.0, 0.0, 0.0, 0.0, 0.0, 0.0, 0.0, 0.0, 0.0, 0.0, 0.0, 0.0, 0.0, 0.0, 0.0, 0.0, 0.0, 0.0, 0.0, 0.0, 0.0, 0.0, 0.0, 0.0, 0.0, 0.0, 0.0, 0.0, 0.0, 0.0, 0.0, 0.0, 0.0, 0.0, 0.0, 0.0, 0.0, 0.0, 0.0, 0.0, 0.0, 0.0, 0.0, 0.0, 0.0, 0.0, 0.0, 0.0, 0.0, 0.0, 0.0, 0.0, 0.0, 0.0, 0.0, 0.0, 0.0, 0.0, 0.0, 0.0, 0.0, 0.0, 0.0, 0.0, 0.0, 0.0, 0.0, 0.0, 0.0, 0.0, 0.0, 0.0, 0.0, 0.0, 0.0, 0.0, 0.0, 0.0, 0.0, 0.0, 0.0, 0.0, 0.0, 0.0, 0.0, 0.0, 0.0, 0.0, 0.0, 0.0, 0.0, 0.0, 0.0, 0.0, 0.0, 0.0, 0.0, 0.0, 0.0, 0.0, 0.0, 0.0, 0.0, 0.0, 0.0, 0.0, 0.0, 0.0, 0.0, 0.0, 0.0, 0.0, 0.0, 0.0, 0.0, 0.0, 0.0, 0.0, 0.0, 0.0, 0.0, 0.0, 0.0, 0.0, 0.0, 0.0, 0.0, 0.0, 0.0, 0.0, 0.0, 0.0, 0.0, 0.0, 0.0, 0.0, 0.0, 0.0, 0.0, 0.0, 0.0, 0.0, 0.0, 0.0, 0.0, 0.0, 0.0, 0.0, 0.0, 0.0, 0.0, 0.0, 0.0, 0.0, 0.0, 0.0, 0.0, 0.0, 0.0, 0.0, 0.0, 0.0, 0.0, 0.0, 0.0, 0.0, 0.0, 0.0, 0.0, 0.0, 0.0, 0.0, 0.0, 0.0, 0.0, 0.0, 0.0, 0.0, 0.0, 0.0, 0.0, 0.0, 0.0, 0.0, 0.0, 0.0, 0.0, 0.0, 0.0, 0.0, 0.0, 0.0, 0.0, 0.0, 0.0, 0.0, 0.0, 0.0, 0.0, 0.0, 0.0, 0.0, 0.0, 0.0, 0.0, 0.0, 0.0, 0.0, 0.0, 0.0, 0.0, 0.0, 0.0, 0.0, 0.0, 0.0, 0.0, 0.0, 0.0, 0.0, 0.0, 0.0, 0.0, 0.0, 0.0, 0.0, 0.0, 0.0, 0.0, 0.0, 0.0, 0.0, 0.0, 0.0, 0.0, 0.0, 0.0, 0.0, 0.0, 0.0, 0.0, 0.0, 0.0, 0.0, 0.0, 0.0, 0.0, 0.0, 0.0, 0.0, 0.0, 0.0, 0.0, 0.0, 0.0, 0.0, 0.0, 0.0, 0.0, 0.0, 0.0, 0.0, 0.0, 0.0, 0.0, 0.0, 0.0, 0.0, 0.0, 0.0, 0.0, 0.0, 0.0, 0.0, 0.0, 0.0, 0.0, 0.0, 0.0, 0.0, 0.0, 0.0, 0.0, 0.0, 0.0, 0.0, 0.0, 0.0, 0.0, 0.0, 0.0, 0.0, 0.0, 0.0, 0.0, 0.0, 0.0, 0.0, 0.0, 0.0, 0.0, 0.0, 0.0, 0.0, 0.0, 0.0, 0.0, 0.0, 0.0, 0.0, 0.0, 0.0, 0.0, 0.0, 0.0, 0.0, 0.0, 0.0, 0.0, 0.0, 0.0, 0.0, 0.0, 0.0, 0.0, 0.0, 0.0, 0.0, 0.0, 0.0, 0.0, 0.0, 0.0, 0.0, 0.0, 0.0, 0.0, 0.0, 0.0, 0.0, 0.0, 0.0, 0.0, 0.0, 0.0, 0.0, 0.0, 0.0, 0.0, 0.0, 0.0, 0.0, 0.0, 0.0, 0.0, 0.0, 0.0, 0.0, 0.0, 0.0, 0.0, 0.0, 0.0, 0.0, 0.0, 0.0, 0.0, 0.0, 0.0, 0.0, 0.0, 0.0, 0.0, 0.0, 0.0, 0.0, 0.0, 0.0, 0.0, 0.0, 0.0, 0.0, 0.0, 0.0, 0.0, 0.0, 0.0, 0.0, 0.0, 0.0, 0.0, 0.0, 0.0, 0.0, 0.0, 0.0, 0.0, 0.0, 0.0, 0.0, 0.0, 0.0, 0.0, 0.0, 0.0, 0.0, 0.0, 0.0, 0.0, 0.0, 0.0, 0.0, 0.0, 0.0, 0.0, 0.0, 0.0, 0.0, 0.0, 0.0, 0.0, 0.0, 0.0, 0.0, 0.0, 0.0, 0.0, 0.0, 0.0, 0.0, 0.0, 0.0, 0.0, 0.0, 0.0, 0.0, 0.0, 0.0, 0.0, 0.0, 0.0, 0.0, 0.0, 0.0, 0.0, 0.0, 0.0, 0.0, 0.0, 0.0, 0.0, 0.0, 0.0, 0.0, 0.0, 0.0, 0.0, 0.0, 0.0, 0.0, 0.0, 0.0, 0.0, 0.0, 0.0, 0.0, 0.0, 0.0, 0.0, 0.0, 0.0, 0.0, 0.0, 0.0, 0.0, 0.0, 0.0, 0.0, 0.0, 0.0, 0.0, 0.0, 0.0, 0.0, 0.0, 0.0, 0.0, 0.0, 0.0, 0.0, 0.0, 0.0, 0.0, 0.0, 0.0, 0.0, 0.0, 0.0, 0.0, 0.0, 0.0, 0.0, 0.0, 0.0, 0.0, 0.0, 0.0, 0.0, 0.0, 0.0, 0.0, 0.0, 0.0, 0.0, 0.0, 0.0, 0.0, 0.0, 0.0, 0.0, 0.0, 0.0, 0.0, 0.0, 0.0, 0.0, 0.0, 0.0, 0.0, 0.0, 0.0, 0.0, 0.0, 0.0, 0.0, 0.0, 0.0, 0.0, 0.0, 0.0, 0.0, 0.0, 0.0, 0.0, 0.0, 0.0, 0.0, 0.0, 0.0, 0.0, 0.0, 0.0, 0.0, 0.0, 0.0, 0.0, 0.0, 0.0, 0.0, 0.0, 0.0, 0.0, 0.0, 0.0, 0.0, 0.0, 0.0, 0.0, 0.0, 0.0, 0.0, 0.0, 0.0, 0.0, 0.0, 0.0, 0.0, 0.0, 0.0, 0.0, 0.0, 0.0, 0.0, 0.0, 0.0, 0.0, 0.0, 0.0, 0.0, 0.0, 0.0, 0.0, 0.0, 0.0, 0.0, 0.0, 0.0, 0.0, 0.0, 0.0, 0.0, 0.0, 0.0, 0.0, 0.0, 0.0, 0.0, 0.0, 0.0, 0.0, 0.0, 0.0, 0.0, 0.0, 0.0, 0.0, 0.0, 0.0, 0.0, 0.0, 0.0, 0.0, 0.0, 0.0, 0.0, 0.0, 0.0, 0.0, 0.0, 0.0, 0.0, 0.0, 0.0, 0.0, 0.0, 0.0, 0.0, 0.0, 0.0, 0.0, 0.0, 0.0, 0.0, 0.0, 0.0, 0.0, 0.0, 0.0, 0.0, 0.0, 0.0, 0.0, 0.0, 0.0, 0.0, 0.0, 0.0, 0.0, 0.0, 0.0, 0.0, 0.0, 0.0, 0.0, 0.0, 0.0, 0.0, 0.0, 0.0, 0.0, 0.0, 0.0, 0.0, 0.0, 0.0, 0.0, 0.0, 0.0, 0.0, 0.0, 0.0, 0.0, 0.0, 0.0, 0.0, 0.0])
me_circle_001.update()
me_circle_002 = bpy.data.meshes.new('Circle.002')
me_circle_002.from_pydata([(0.0, 1.0, 0.0), (-0.1951, 0.9808, 0.0), (-0.3827, 0.9239, 0.0), (-0.5556, 0.8315, 0.0), (-0.7071, 0.7071, 0.0), (-0.8315, 0.5556, 0.0), (-0.9239, 0.3827, 0.0), (-0.9808, 0.1951, 0.0), (-1.0, 0.0, 0.0), (-0.9808, -0.1951, 0.0), (-0.9239, -0.3827, 0.0), (-0.8315, -0.5556, 0.0), (-0.7071, -0.7071, 0.0), (-0.5556, -0.8315, 0.0), (-0.3827, -0.9239, 0.0), (-0.1951, -0.9808, 0.0), (0.0, -1.0, 0.0), (0.1951, -0.9808, 0.0), (0.3827, -0.9239, 0.0), (0.5556, -0.8315, 0.0), (0.7071, -0.7071, 0.0), (0.8315, -0.5556, 0.0), (0.9239, -0.3827, 0.0), (0.9808, -0.1951, 0.0), (1.0, 0.0, 0.0), (0.9808, 0.1951, 0.0), (0.9239, 0.3827, 0.0), (0.8315, 0.5556, 0.0), (0.7071, 0.7071, 0.0), (0.5556, 0.8315, 0.0), (0.3827, 0.9239, 0.0), (0.1951, 0.9808, 0.0), (-1.371, -1.352, 17.06), (-1.373, -1.352, 17.06), (-1.376, -1.353, 17.06), (-1.378, -1.354, 17.06), (-1.381, -1.356, 17.06), (-1.382, -1.358, 17.06), (-1.384, -1.361, 17.06), (-1.385, -1.363, 17.06), (-1.385, -1.366, 17.06), (-1.385, -1.369, 17.06), (-1.384, -1.371, 17.06), (-1.382, -1.374, 17.06), (-1.381, -1.376, 17.06), (-1.378, -1.378, 17.06), (-1.376, -1.379, 17.06), (-1.373, -1.38, 17.06), (-1.371, -1.38, 17.06), (-1.368, -1.38, 17.06), (-1.365, -1.379, 17.06), (-1.363, -1.378, 17.06), (-1.36, -1.376, 17.06), (-1.359, -1.374, 17.06), (-1.357, -1.371, 17.06), (-1.357, -1.369, 17.06), (-1.356, -1.366, 17.06), (-1.357, -1.363, 17.06), (-1.357, -1.361, 17.06), (-1.359, -1.358, 17.06), (-1.36, -1.356, 17.06), (-1.363, -1.354, 17.06), (-1.365, -1.353, 17.06), (-1.368, -1.352, 17.06), (0.4471, -0.6691, 3.186), (0.3225, -0.5427, 6.444), (-0.08459, -0.8991, 10.19), (-0.8541, -1.272, 13.7), (-0.8912, -1.292, 13.7), (-0.1562, -0.9386, 10.19), (0.2172, -0.5994, 6.445), (0.3079, -0.7434, 3.186), (-0.7434, 0.3079, 3.186), (-0.5794, 0.1872, 6.453), (-0.6997, -0.4208, 10.21), (-1.172, -1.02, 13.71), (-1.153, -0.983, 13.71), (-0.6616, -0.3494, 10.21), (-0.5232, 0.2924, 6.453), (-0.6691, 0.4471, 3.186), (0.569, -0.569, 3.186), (0.4147, -0.4667, 6.444), (-0.02193, -0.8469, 10.18), (-0.8217, -1.245, 13.7), (-0.7892, 0.157, 3.186), (-0.614, 0.07325, 6.453), (-0.723, -0.4977, 10.21), (-1.184, -1.06, 13.71), (0.6691, -0.4471, 3.186), (0.4904, -0.3744, 6.443), (0.02943, -0.7839, 10.18), (-0.795, -1.213, 13.7), (-0.8047, -9.314e-08, 3.186), (-0.6256, -0.0451, 6.453), (-0.7307, -0.5774, 10.21), (-1.188, -1.101, 13.71), (0.7434, -0.3079, 3.186), (0.5466, -0.2692, 6.443), (0.06752, -0.7125, 10.18), (-0.7753, -1.176, 13.7), (-0.7892, -0.157, 3.186), (-0.6137, -0.1633, 6.452), (-0.7225, -0.6566, 10.21), (-1.184, -1.143, 13.71), (0.7892, -0.157, 3.186), (0.5812, -0.1552, 6.443), (0.09086, -0.6356, 10.18), (-0.7631, -1.136, 13.7), (-0.7434, -0.3079, 3.186), (-0.579, -0.2768, 6.452), (-0.6987, -0.7323, 10.2), (-1.172, -1.182, 13.71), (0.8047, -9.314e-08, 3.186), (0.5928, -0.03686, 6.444), (0.09857, -0.556, 10.18), (-0.7591, -1.094, 13.7), (-0.6691, -0.4471, 3.186), (-0.5226, -0.3812, 6.451), (-0.6601, -0.8017, 10.2), (-1.152, -1.219, 13.71), (0.7892, 0.157, 3.186), (0.581, 0.08135, 6.444), (0.09034, -0.4768, 10.18), (-0.7633, -1.053, 13.7), (-0.569, -0.569, 3.186), (-0.4467, -0.4725, 6.45), (-0.6083, -0.862, 10.2), (-1.125, -1.25, 13.71), (0.7434, 0.3079, 3.186), (0.5462, 0.1949, 6.444), (0.06649, -0.401, 10.19), (-0.7756, -1.013, 13.7), (-0.4471, -0.6691, 3.186), (-0.3544, -0.5473, 6.449), (-0.5453, -0.911, 10.2), (-1.093, -1.276, 13.71), (0.6691, 0.4471, 3.186), (0.4899, 0.2993, 6.445), (0.02794, -0.3316, 10.19), (-0.7955, -0.977, 13.7), (-0.3079, -0.7434, 3.186), (-0.249, -0.6026, 6.448), (-0.4735, -0.9468, 10.2), (-1.056, -1.295, 13.71), (-0.157, 0.7892, 3.186), (-0.1357, 0.5529, 6.45), (-0.3983, -0.1696, 10.2), (-1.016, -0.8906, 13.71), (-0.9742, -0.8858, 13.71), (-0.3174, -0.1597, 10.2), (-0.01687, 0.5653, 6.45), (3.725e-07, 0.8047, 3.186), (0.569, 0.569, 3.186), (0.414, 0.3907, 6.446), (-0.02383, -0.2713, 10.19), (-0.8223, -0.9453, 13.7), (-0.157, -0.7892, 3.186), (-0.1347, -0.6363, 6.448), (-0.3957, -0.9679, 10.19), (-1.015, -1.307, 13.71), (-0.3079, 0.7434, 3.186), (-0.25, 0.5176, 6.451), (-0.476, -0.1948, 10.2), (-1.056, -0.9033, 13.71), (0.4471, 0.6691, 3.186), (0.3217, 0.4655, 6.447), (-0.08683, -0.2223, 10.19), (-0.8549, -0.9195, 13.7), (3.725e-07, -0.8047, 3.186), (-0.01583, -0.6471, 6.447), (-0.3147, -0.9737, 10.19), (-0.9733, -1.31, 13.7), (-0.4471, 0.6691, 3.186), (-0.3552, 0.4608, 6.452), (-0.5476, -0.2342, 10.2), (-1.093, -0.9235, 13.71), (0.3079, 0.7434, 3.186), (0.2163, 0.5208, 6.448), (-0.1586, -0.1865, 10.19), (-0.8921, -0.9006, 13.71), (0.157, -0.7892, 3.186), (0.103, -0.6347, 6.446), (-0.2339, -0.9638, 10.19), (-0.9315, -1.305, 13.7), (-0.569, 0.569, 3.186), (-0.4475, 0.3848, 6.452), (-0.6102, -0.2864, 10.21), (-1.126, -0.9504, 13.71), (0.157, 0.7892, 3.186), (0.102, 0.5545, 6.449), (-0.2365, -0.1654, 10.2), (-0.9324, -0.8892, 13.71)], [], [(1, 0, 31, 30, 29, 28, 27, 26, 25, 24, 23, 22, 21, 20, 19, 18, 17, 16, 15, 14, 13, 12, 11, 10, 9, 8, 7, 6, 5, 4, 3, 2), (33, 34, 35, 36, 37, 38, 39, 40, 41, 42, 43, 44, 45, 46, 47, 48, 49, 50, 51, 52, 53, 54, 55, 56, 57, 58, 59, 60, 61, 62, 63, 32), (68, 67, 51, 50), (76, 75, 38, 37), (67, 83, 52, 51), (75, 87, 39, 38), (83, 91, 53, 52), (87, 95, 40, 39), (91, 99, 54, 53), (95, 103, 41, 40), (99, 107, 55, 54), (103, 111, 42, 41), (107, 115, 56, 55), (111, 119, 43, 42), (115, 123, 57, 56), (119, 127, 44, 43), (123, 131, 58, 57), (127, 135, 45, 44), (131, 139, 59, 58), (135, 143, 46, 45), (148, 147, 33, 32), (139, 155, 60, 59), (143, 159, 47, 46), (147, 163, 34, 33), (155, 167, 61, 60), (159, 171, 48, 47), (163, 175, 35, 34), (167, 179, 62, 61), (171, 183, 49, 48), (175, 187, 36, 35), (179, 191, 63, 62), (183, 68, 50, 49), (187, 76, 37, 36), (191, 148, 32, 63), (31, 0, 151, 188), (188, 151, 150, 189), (189, 150, 149, 190), (190, 149, 148, 191), (4, 5, 79, 184), (184, 79, 78, 185), (185, 78, 77, 186), (186, 77, 76, 187), (17, 18, 71, 180), (180, 71, 70, 181), (181, 70, 69, 182), (182, 69, 68, 183), (30, 31, 188, 176), (176, 188, 189, 177), (177, 189, 190, 178), (178, 190, 191, 179), (3, 4, 184, 172), (172, 184, 185, 173), (173, 185, 186, 174), (174, 186, 187, 175), (16, 17, 180, 168), (168, 180, 181, 169), (169, 181, 182, 170), (170, 182, 183, 171), (29, 30, 176, 164), (164, 176, 177, 165), (165, 177, 178, 166), (166, 178, 179, 167), (2, 3, 172, 160), (160, 172, 173, 161), (161, 173, 174, 162), (162, 174, 175, 163), (15, 16, 168, 156), (156, 168, 169, 157), (157, 169, 170, 158), (158, 170, 171, 159), (28, 29, 164, 152), (152, 164, 165, 153), (153, 165, 166, 154), (154, 166, 167, 155), (1, 2, 160, 144), (144, 160, 161, 145), (145, 161, 162, 146), (146, 162, 163, 147), (14, 15, 156, 140), (140, 156, 157, 141), (141, 157, 158, 142), (142, 158, 159, 143), (27, 28, 152, 136), (136, 152, 153, 137), (137, 153, 154, 138), (138, 154, 155, 139), (0, 1, 144, 151), (151, 144, 145, 150), (150, 145, 146, 149), (149, 146, 147, 148), (13, 14, 140, 132), (132, 140, 141, 133), (133, 141, 142, 134), (134, 142, 143, 135), (26, 27, 136, 128), (128, 136, 137, 129), (129, 137, 138, 130), (130, 138, 139, 131), (12, 13, 132, 124), (124, 132, 133, 125), (125, 133, 134, 126), (126, 134, 135, 127), (25, 26, 128, 120), (120, 128, 129, 121), (121, 129, 130, 122), (122, 130, 131, 123), (11, 12, 124, 116), (116, 124, 125, 117), (117, 125, 126, 118), (118, 126, 127, 119), (24, 25, 120, 112), (112, 120, 121, 113), (113, 121, 122, 114), (114, 122, 123, 115), (10, 11, 116, 108), (108, 116, 117, 109), (109, 117, 118, 110), (110, 118, 119, 111), (23, 24, 112, 104), (104, 112, 113, 105), (105, 113, 114, 106), (106, 114, 115, 107), (9, 10, 108, 100), (100, 108, 109, 101), (101, 109, 110, 102), (102, 110, 111, 103), (22, 23, 104, 96), (96, 104, 105, 97), (97, 105, 106, 98), (98, 106, 107, 99), (8, 9, 100, 92), (92, 100, 101, 93), (93, 101, 102, 94), (94, 102, 103, 95), (21, 22, 96, 88), (88, 96, 97, 89), (89, 97, 98, 90), (90, 98, 99, 91), (7, 8, 92, 84), (84, 92, 93, 85), (85, 93, 94, 86), (86, 94, 95, 87), (20, 21, 88, 80), (80, 88, 89, 81), (81, 89, 90, 82), (82, 90, 91, 83), (6, 7, 84, 72), (72, 84, 85, 73), (73, 85, 86, 74), (74, 86, 87, 75), (19, 20, 80, 64), (64, 80, 81, 65), (65, 81, 82, 66), (66, 82, 83, 67), (5, 6, 72, 79), (79, 72, 73, 78), (78, 73, 74, 77), (77, 74, 75, 76), (18, 19, 64, 71), (71, 64, 65, 70), (70, 65, 66, 69), (69, 66, 67, 68)])
_uv = me_circle_002.uv_layers.new(name='UVMap')
_uv.uv.foreach_set('vector', [0.0, 0.0, 0.0, 0.0, 0.0, 0.0, 0.0, 0.0, 0.0, 0.0, 0.0, 0.0, 0.0, 0.0, 0.0, 0.0, 0.0, 0.0, 0.0, 0.0, 0.0, 0.0, 0.0, 0.0, 0.0, 0.0, 0.0, 0.0, 0.0, 0.0, 0.0, 0.0, 0.0, 0.0, 0.0, 0.0, 0.0, 0.0, 0.0, 0.0, 0.0, 0.0, 0.0, 0.0, 0.0, 0.0, 0.0, 0.0, 0.0, 0.0, 0.0, 0.0, 0.0, 0.0, 0.0, 0.0, 0.0, 0.0, 0.0, 0.0, 0.0, 0.0, 0.0, 0.0, 0.0, 0.0, 0.0, 0.0, 0.0, 0.0, 0.0, 0.0, 0.0, 0.0, 0.0, 0.0, 0.0, 0.0, 0.0, 0.0, 0.0, 0.0, 0.0, 0.0, 0.0, 0.0, 0.0, 0.0, 0.0, 0.0, 0.0, 0.0, 0.0, 0.0, 0.0, 0.0, 0.0, 0.0, 0.0, 0.0, 0.0, 0.0, 0.0, 0.0, 0.0, 0.0, 0.0, 0.0, 0.0, 0.0, 0.0, 0.0, 0.0, 0.0, 0.0, 0.0, 0.0, 0.0, 0.0, 0.0, 0.0, 0.0, 0.0, 0.0, 0.0, 0.0, 0.0, 0.0, 0.0, 0.0, 0.0, 0.0, 0.0, 0.0, 0.0, 0.0, 0.0, 0.0, 0.0, 0.0, 0.0, 0.0, 0.0, 0.0, 0.0, 0.0, 0.0, 0.0, 0.0, 0.0, 0.0, 0.0, 0.0, 0.0, 0.0, 0.0, 0.0, 0.0, 0.0, 0.0, 0.0, 0.0, 0.0, 0.0, 0.0, 0.0, 0.0, 0.0, 0.0, 0.0, 0.0, 0.0, 0.0, 0.0, 0.0, 0.0, 0.0, 0.0, 0.0, 0.0, 0.0, 0.0, 0.0, 0.0, 0.0, 0.0, 0.0, 0.0, 0.0, 0.0, 0.0, 0.0, 0.0, 0.0, 0.0, 0.0, 0.0, 0.0, 0.0, 0.0, 0.0, 0.0, 0.0, 0.0, 0.0, 0.0, 0.0, 0.0, 0.0, 0.0, 0.0, 0.0, 0.0, 0.0, 0.0, 0.0, 0.0, 0.0, 0.0, 0.0, 0.0, 0.0, 0.0, 0.0, 0.0, 0.0, 0.0, 0.0, 0.0, 0.0, 0.0, 0.0, 0.0, 0.0, 0.0, 0.0, 0.0, 0.0, 0.0, 0.0, 0.0, 0.0, 0.0, 0.0, 0.0, 0.0, 0.0, 0.0, 0.0, 0.0, 0.0, 0.0, 0.0, 0.0, 0.0, 0.0, 0.0, 0.0, 0.0, 0.0, 0.0, 0.0, 0.0, 0.0, 0.0, 0.0, 0.0, 0.0, 0.0, 0.0, 0.0, 0.0, 0.0, 0.0, 0.0, 0.0, 0.0, 0.0, 0.0, 0.0, 0.0, 0.0, 0.0, 0.0, 0.0, 0.0, 0.0, 0.0, 0.0, 0.0, 0.0, 0.0, 0.0, 0.0, 0.0, 0.0, 0.0, 0.0, 0.0, 0.0, 0.0, 0.0, 0.0, 0.0, 0.0, 0.0, 0.0, 0.0, 0.0, 0.0, 0.0, 0.0, 0.0, 0.0, 0.0, 0.0, 0.0, 0.0, 0.0, 0.0, 0.0, 0.0, 0.0, 0.0, 0.0, 0.0, 0.0, 0.0, 0.0, 0.0, 0.0, 0.0, 0.0, 0.0, 0.0, 0.0, 0.0, 0.0, 0.0, 0.0, 0.0, 0.0, 0.0, 0.0, 0.0, 0.0, 0.0, 0.0, 0.0, 0.0, 0.0, 0.0, 0.0, 0.0, 0.0, 0.0, 0.0, 0.0, 0.0, 0.0, 0.0, 0.0, 0.0, 0.0, 0.0, 0.0, 0.0, 0.0, 0.0, 0.0, 0.0, 0.0, 0.0, 0.0, 0.0, 0.0, 0.0, 0.0, 0.0, 0.0, 0.0, 0.0, 0.0, 0.0, 0.0, 0.0, 0.0, 0.0, 0.0, 0.0, 0.0, 0.0, 0.0, 0.0, 0.0, 0.0, 0.0, 0.0, 0.0, 0.0, 0.0, 0.0, 0.0, 0.0, 0.0, 0.0, 0.0, 0.0, 0.0, 0.0, 0.0, 0.0, 0.0, 0.0, 0.0, 0.0, 0.0, 0.0, 0.0, 0.0, 0.0, 0.0, 0.0, 0.0, 0.0, 0.0, 0.0, 0.0, 0.0, 0.0, 0.0, 0.0, 0.0, 0.0, 0.0, 0.0, 0.0, 0.0, 0.0, 0.0, 0.0, 0.0, 0.0, 0.0, 0.0, 0.0, 0.0, 0.0, 0.0, 0.0, 0.0, 0.0, 0.0, 0.0, 0.0, 0.0, 0.0, 0.0, 0.0, 0.0, 0.0, 0.0, 0.0, 0.0, 0.0, 0.0, 0.0, 0.0, 0.0, 0.0, 0.0, 0.0, 0.0, 0.0, 0.0, 0.0, 0.0, 0.0, 0.0, 0.0, 0.0, 0.0, 0.0, 0.0, 0.0, 0.0, 0.0, 0.0, 0.0, 0.0, 0.0, 0.0, 0.0, 0.0, 0.0, 0.0, 0.0, 0.0, 0.0, 0.0, 0.0, 0.0, 0.0, 0.0, 0.0, 0.0, 0.0, 0.0, 0.0, 0.0, 0.0, 0.0, 0.0, 0.0, 0.0, 0.0, 0.0, 0.0, 0.0, 0.0, 0.0, 0.0, 0.0, 0.0, 0.0, 0.0, 0.0, 0.0, 0.0, 0.0, 0.0, 0.0, 0.0, 0.0, 0.0, 0.0, 0.0, 0.0, 0.0, 0.0, 0.0, 0.0, 0.0, 0.0, 0.0, 0.0, 0.0, 0.0, 0.0, 0.0, 0.0, 0.0, 0.0, 0.0, 0.0, 0.0, 0.0, 0.0, 0.0, 0.0, 0.0, 0.0, 0.0, 0.0, 0.0, 0.0, 0.0, 0.0, 0.0, 0.0, 0.0, 0.0, 0.0, 0.0, 0.0, 0.0, 0.0, 0.0, 0.0, 0.0, 0.0, 0.0, 0.0, 0.0, 0.0, 0.0, 0.0, 0.0, 0.0, 0.0, 0.0, 0.0, 0.0, 0.0, 0.0, 0.0, 0.0, 0.0, 0.0, 0.0, 0.0, 0.0, 0.0, 0.0, 0.0, 0.0, 0.0, 0.0, 0.0, 0.0, 0.0, 0.0, 0.0, 0.0, 0.0, 0.0, 0.0, 0.0, 0.0, 0.0, 0.0, 0.0, 0.0, 0.0, 0.0, 0.0, 0.0, 0.0, 0.0, 0.0, 0.0, 0.0, 0.0, 0.0, 0.0, 0.0, 0.0, 0.0, 0.0, 0.0, 0.0, 0.0, 0.0, 0.0, 0.0, 0.0, 0.0, 0.0, 0.0, 0.0, 0.0, 0.0, 0.0, 0.0, 0.0, 0.0, 0.0, 0.0, 0.0, 0.0, 0.0, 0.0, 0.0, 0.0, 0.0, 0.0, 0.0, 0.0, 0.0, 0.0, 0.0, 0.0, 0.0, 0.0, 0.0, 0.0, 0.0, 0.0, 0.0, 0.0, 0.0, 0.0, 0.0, 0.0, 0.0, 0.0, 0.0, 0.0, 0.0, 0.0, 0.0, 0.0, 0.0, 0.0, 0.0, 0.0, 0.0, 0.0, 0.0, 0.0, 0.0, 0.0, 0.0, 0.0, 0.0, 0.0, 0.0, 0.0, 0.0, 0.0, 0.0, 0.0, 0.0, 0.0, 0.0, 0.0, 0.0, 0.0, 0.0, 0.0, 0.0, 0.0, 0.0, 0.0, 0.0, 0.0, 0.0, 0.0, 0.0, 0.0, 0.0, 0.0, 0.0, 0.0, 0.0, 0.0, 0.0, 0.0, 0.0, 0.0, 0.0, 0.0, 0.0, 0.0, 0.0, 0.0, 0.0, 0.0, 0.0, 0.0, 0.0, 0.0, 0.0, 0.0, 0.0, 0.0, 0.0, 0.0, 0.0, 0.0, 0.0, 0.0, 0.0, 0.0, 0.0, 0.0, 0.0, 0.0, 0.0, 0.0, 0.0, 0.0, 0.0, 0.0, 0.0, 0.0, 0.0, 0.0, 0.0, 0.0, 0.0, 0.0, 0.0, 0.0, 0.0, 0.0, 0.0, 0.0, 0.0, 0.0, 0.0, 0.0, 0.0, 0.0, 0.0, 0.0, 0.0, 0.0, 0.0, 0.0, 0.0, 0.0, 0.0, 0.0, 0.0, 0.0, 0.0, 0.0, 0.0, 0.0, 0.0, 0.0, 0.0, 0.0, 0.0, 0.0, 0.0, 0.0, 0.0, 0.0, 0.0, 0.0, 0.0, 0.0, 0.0, 0.0, 0.0, 0.0, 0.0, 0.0, 0.0, 0.0, 0.0, 0.0, 0.0, 0.0, 0.0, 0.0, 0.0, 0.0, 0.0, 0.0, 0.0, 0.0, 0.0, 0.0, 0.0, 0.0, 0.0, 0.0, 0.0, 0.0, 0.0, 0.0, 0.0, 0.0, 0.0, 0.0, 0.0, 0.0, 0.0, 0.0, 0.0, 0.0, 0.0, 0.0, 0.0, 0.0, 0.0, 0.0, 0.0, 0.0, 0.0, 0.0, 0.0, 0.0, 0.0, 0.0, 0.0, 0.0, 0.0, 0.0, 0.0, 0.0, 0.0, 0.0, 0.0, 0.0, 0.0, 0.0, 0.0, 0.0, 0.0, 0.0, 0.0, 0.0, 0.0, 0.0, 0.0, 0.0, 0.0, 0.0, 0.0, 0.0, 0.0, 0.0, 0.0, 0.0, 0.0, 0.0, 0.0, 0.0, 0.0, 0.0, 0.0, 0.0, 0.0, 0.0, 0.0, 0.0, 0.0, 0.0, 0.0, 0.0, 0.0, 0.0, 0.0, 0.0, 0.0, 0.0, 0.0, 0.0, 0.0, 0.0, 0.0, 0.0, 0.0, 0.0, 0.0, 0.0, 0.0, 0.0, 0.0, 0.0, 0.0, 0.0, 0.0, 0.0, 0.0, 0.0, 0.0, 0.0, 0.0, 0.0, 0.0, 0.0, 0.0, 0.0, 0.0, 0.0, 0.0, 0.0, 0.0, 0.0, 0.0, 0.0, 0.0, 0.0, 0.0, 0.0, 0.0, 0.0, 0.0, 0.0, 0.0, 0.0, 0.0, 0.0, 0.0, 0.0, 0.0, 0.0, 0.0, 0.0, 0.0, 0.0, 0.0, 0.0, 0.0, 0.0, 0.0, 0.0, 0.0, 0.0, 0.0, 0.0, 0.0, 0.0, 0.0, 0.0, 0.0, 0.0, 0.0, 0.0, 0.0, 0.0, 0.0, 0.0, 0.0, 0.0, 0.0, 0.0, 0.0, 0.0, 0.0, 0.0, 0.0, 0.0, 0.0, 0.0, 0.0, 0.0, 0.0, 0.0, 0.0, 0.0, 0.0, 0.0, 0.0, 0.0, 0.0, 0.0, 0.0, 0.0, 0.0, 0.0, 0.0, 0.0, 0.0, 0.0, 0.0, 0.0, 0.0, 0.0, 0.0, 0.0, 0.0, 0.0, 0.0, 0.0, 0.0, 0.0, 0.0, 0.0, 0.0, 0.0, 0.0, 0.0, 0.0, 0.0, 0.0, 0.0, 0.0, 0.0, 0.0, 0.0, 0.0, 0.0, 0.0, 0.0, 0.0, 0.0, 0.0, 0.0, 0.0, 0.0, 0.0, 0.0, 0.0, 0.0, 0.0, 0.0, 0.0, 0.0, 0.0, 0.0, 0.0, 0.0, 0.0, 0.0, 0.0, 0.0, 0.0, 0.0, 0.0, 0.0, 0.0, 0.0, 0.0, 0.0, 0.0, 0.0, 0.0, 0.0, 0.0, 0.0, 0.0, 0.0, 0.0, 0.0, 0.0, 0.0, 0.0, 0.0, 0.0, 0.0, 0.0, 0.0, 0.0, 0.0, 0.0, 0.0, 0.0, 0.0, 0.0, 0.0, 0.0, 0.0, 0.0, 0.0, 0.0, 0.0, 0.0, 0.0, 0.0, 0.0, 0.0, 0.0, 0.0, 0.0, 0.0, 0.0, 0.0, 0.0, 0.0, 0.0, 0.0, 0.0, 0.0, 0.0, 0.0, 0.0, 0.0, 0.0, 0.0, 0.0, 0.0, 0.0, 0.0, 0.0, 0.0, 0.0, 0.0, 0.0, 0.0, 0.0, 0.0, 0.0, 0.0, 0.0, 0.0, 0.0, 0.0, 0.0, 0.0, 0.0, 0.0, 0.0, 0.0, 0.0, 0.0, 0.0, 0.0, 0.0, 0.0, 0.0, 0.0, 0.0, 0.0, 0.0, 0.0, 0.0, 0.0, 0.0, 0.0, 0.0, 0.0, 0.0, 0.0, 0.0, 0.0, 0.0, 0.0, 0.0, 0.0, 0.0, 0.0, 0.0, 0.0, 0.0, 0.0, 0.0, 0.0, 0.0, 0.0, 0.0, 0.0, 0.0, 0.0, 0.0, 0.0, 0.0, 0.0, 0.0, 0.0, 0.0, 0.0, 0.0, 0.0, 0.0, 0.0, 0.0, 0.0, 0.0, 0.0, 0.0, 0.0, 0.0, 0.0, 0.0, 0.0, 0.0, 0.0, 0.0, 0.0, 0.0, 0.0, 0.0, 0.0, 0.0, 0.0, 0.0, 0.0, 0.0, 0.0, 0.0, 0.0, 0.0, 0.0, 0.0, 0.0, 0.0, 0.0, 0.0, 0.0, 0.0, 0.0, 0.0, 0.0, 0.0, 0.0, 0.0, 0.0, 0.0, 0.0, 0.0, 0.0, 0.0, 0.0, 0.0, 0.0, 0.0, 0.0, 0.0, 0.0, 0.0, 0.0, 0.0, 0.0, 0.0, 0.0, 0.0, 0.0, 0.0, 0.0, 0.0, 0.0, 0.0, 0.0, 0.0, 0.0, 0.0, 0.0, 0.0, 0.0, 0.0, 0.0, 0.0, 0.0, 0.0, 0.0, 0.0, 0.0, 0.0, 0.0, 0.0, 0.0, 0.0, 0.0, 0.0, 0.0, 0.0, 0.0, 0.0, 0.0, 0.0, 0.0, 0.0, 0.0, 0.0, 0.0, 0.0, 0.0, 0.0, 0.0, 0.0, 0.0, 0.0, 0.0, 0.0, 0.0, 0.0, 0.0, 0.0, 0.0, 0.0, 0.0, 0.0, 0.0, 0.0, 0.0, 0.0, 0.0, 0.0, 0.0, 0.0, 0.0, 0.0, 0.0, 0.0, 0.0, 0.0, 0.0, 0.0, 0.0, 0.0, 0.0, 0.0, 0.0, 0.0, 0.0, 0.0, 0.0, 0.0, 0.0, 0.0, 0.0, 0.0, 0.0, 0.0, 0.0, 0.0, 0.0, 0.0, 0.0, 0.0, 0.0, 0.0, 0.0, 0.0, 0.0, 0.0, 0.0, 0.0, 0.0, 0.0, 0.0, 0.0, 0.0, 0.0, 0.0, 0.0, 0.0, 0.0, 0.0, 0.0, 0.0, 0.0])
me_circle_002.update()

# ---- objects
ob_cube = bpy.data.objects.new('Cube', me_cube)
ob_light = bpy.data.objects.new('Light', light_light)
ob_camera = bpy.data.objects.new('Camera', cam_camera)
ob_circle = bpy.data.objects.new('Circle', me_circle)
ob_circle_001 = bpy.data.objects.new('Circle.001', me_circle_001)
ob_circle_002 = bpy.data.objects.new('Circle.002', me_circle_002)

# ---- transforms, parenting, visibility, modifiers, constraints
ob_cube.location = (-0.1028, 5.976, 2.165)
ob_cube.rotation_euler = (0.0, -0.0, 6292.0)
ob_cube.scale = (7.0, 0.2, 0.2)
ob_cube.lock_rotations_4d = False
ob_cube.empty_display_type = 'ARROWS'
ob_cube.lineart.crease_threshold = 0.0
_vg = ob_cube.vertex_groups.new(name='Pelos')
_m = ob_cube.modifiers.new('ParticleSystem', 'PARTICLE_SYSTEM')
ob_light.location = (4.076, 1.005, 5.904)
ob_light.rotation_euler = (0.6503, 0.05522, 1.866)
ob_light.lock_rotations_4d = False
ob_light.empty_display_type = 'ARROWS'
ob_light.color = (0.0, 0.0, 0.0, 0.0)
ob_light.lineart.crease_threshold = 0.0
ob_camera.location = (4.687, -15.96, 3.354)
ob_camera.rotation_euler = (1.474, 0.02265, -6289.0)
ob_camera.lock_rotations_4d = False
ob_camera.empty_display_type = 'ARROWS'
ob_camera.color = (0.0, 0.0, 0.0, 0.0)
ob_camera.display_type = 'WIRE'
ob_camera.lineart.crease_threshold = 0.0
ob_circle.location = (-13.25, -6.524, 1.042)
ob_circle.scale = (0.2668, 0.2668, 0.2668)
ob_circle_001.location = (-14.66, -6.877, 0.7764)
ob_circle_001.scale = (0.2668, 0.2668, 0.2668)
ob_circle_002.location = (-15.85, -7.246, 0.6688)
ob_circle_002.scale = (0.2668, 0.2668, 0.2668)

# ---- collection membership
col_collection.objects.link(ob_cube)
col_collection.objects.link(ob_light)
col_collection.objects.link(ob_camera)
col_pelos.objects.link(ob_circle)
col_pelos.objects.link(ob_circle_001)
col_pelos.objects.link(ob_circle_002)

# ---- scene / render settings (as saved in the file)
scene.camera = ob_camera
scene.frame_start = 1; scene.frame_end = 250; scene.frame_set(2)
scene.render.engine = 'BLENDER_EEVEE_NEXT'
scene.cycles.sampling_pattern = 'TABULATED_SOBOL'
scene.cycles.use_light_tree = False
scene.view_settings.view_transform = 'Filmic'
bpy.context.view_layer.update()
